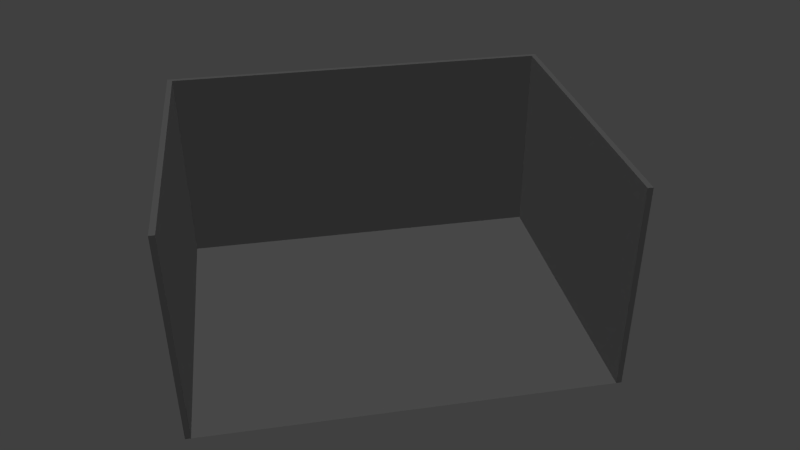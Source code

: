 # Source: trackinghall.blend  (saved by Blender 2.76.0; exported with 4.5.12 LTS)
import bpy
from mathutils import Matrix  # noqa: F401  (used for matrix-valued properties, if any)

bpy.ops.wm.read_factory_settings(use_empty=True)
scene = bpy.context.scene
scene.name = 'Scene'

# ---- collections
col_collection_1 = bpy.data.collections.new('Collection 1'); scene.collection.children.link(col_collection_1)
col_collection_2 = bpy.data.collections.new('Collection 2'); scene.collection.children.link(col_collection_2)
col_collection_3 = bpy.data.collections.new('Collection 3'); scene.collection.children.link(col_collection_3)
col_collection_5 = bpy.data.collections.new('Collection 5'); scene.collection.children.link(col_collection_5)
col_collection_5.hide_render = True
col_collection_5.hide_viewport = True
col_collection_11 = bpy.data.collections.new('Collection 11'); scene.collection.children.link(col_collection_11)
col_collection_11.hide_render = True
col_collection_11.hide_viewport = True

# ---- images (referenced by path relative to the original .blend; pixels are not part of the script)
import os
ASSET_DIR = os.environ.get("B2B_ASSET_DIR", "")  # directory of the original .blend (textures are referenced by path, not embedded)
HERE = os.path.dirname(os.path.abspath(__file__))  # packed textures are extracted next to this script under _unpacked/

def load_image(name, relpath, width, height, colorspace="sRGB"):
    """Load a texture the original file referenced (path relative to the .blend, or extracted next to this script)."""
    p = next((c for c in (os.path.join(HERE, relpath), os.path.join(ASSET_DIR, relpath)) if relpath and os.path.exists(c)), "")
    if p:
        img = bpy.data.images.load(p, check_existing=True)
        img.name = name
    else:  # same state as the original file: an image datablock whose file is absent (Cycles renders it pink)
        img = bpy.data.images.new(name, width, height)
        img.source = "FILE"
        img.filepath = "//" + (relpath or name)
    img.colorspace_settings.name = colorspace
    return img
img_chipboard_jpg = load_image('chipboard.jpg', 'chipboard.jpg', 1024, 1024, 'sRGB')

# ---- materials (node trees are filled in below, after node groups)
mat_wall = bpy.data.materials.new('wall')
mat_wall.alpha_threshold = 0.0
mat_wall.roughness = 0.5
mat_bodydark_001 = bpy.data.materials.new('BodyDark.001')
mat_bodydark_001.alpha_threshold = 0.0
mat_bodydark_001.diffuse_color = (1.0, 0.0, 0.01061, 1.0)
mat_bodydark_001.roughness = 0.5
mat_bodydark_001.line_color = (0.0, 0.0, 0.0, 1.0)
mat_rotorgrey = bpy.data.materials.new('RotorGrey')
mat_rotorgrey.alpha_threshold = 0.0
mat_rotorgrey.diffuse_color = (0.4575, 0.4575, 0.4575, 1.0)
mat_rotorgrey.roughness = 0.5
mat_rotorgrey.specular_intensity = 1.0
mat_rotorgrey.line_color = (0.0, 0.0, 0.0, 1.0)
mat_bodydark = bpy.data.materials.new('BodyDark')
mat_bodydark.alpha_threshold = 0.0
mat_bodydark.diffuse_color = (0.05497, 0.05497, 0.05497, 1.0)
mat_bodydark.roughness = 0.5
mat_bodydark.line_color = (0.0, 0.0, 0.0, 1.0)
mat_rotorgrey2 = bpy.data.materials.new('RotorGrey2')
mat_rotorgrey2.alpha_threshold = 0.0
mat_rotorgrey2.diffuse_color = (0.5926, 0.5926, 0.5926, 1.0)
mat_rotorgrey2.roughness = 0.5
mat_rotorgrey2.line_color = (0.0, 0.0, 0.0, 1.0)
mat_material_007 = bpy.data.materials.new('Material.007')
mat_material_007.alpha_threshold = 0.0
mat_material_007.roughness = 0.5

# ---- material node trees
mat_wall.use_nodes = True; mat_wall.node_tree.nodes.clear()
_N = mat_wall.node_tree.nodes; _L = mat_wall.node_tree.links
n0 = _N.new('ShaderNodeOutputMaterial'); n0.name = 'Material Output'; n0.location = (300, 300)
n1 = _N.new('ShaderNodeBsdfDiffuse'); n1.name = 'Diffuse BSDF'; n1.location = (10, 300)
n1.inputs[0].default_value = (0.01341, 0.01341, 0.01341, 1.0)
_L.new(n1.outputs[0], n0.inputs[0])
n0.is_active_output = True
mat_material_007.use_nodes = True; mat_material_007.node_tree.nodes.clear()
_N = mat_material_007.node_tree.nodes; _L = mat_material_007.node_tree.links
n0 = _N.new('ShaderNodeOutputMaterial'); n0.name = 'Material Output'; n0.location = (300, 300)
n1 = _N.new('ShaderNodeBsdfDiffuse'); n1.name = 'Diffuse BSDF.001'; n1.location = (10, 300)
n1.inputs[1].default_value = 1.0
n2 = _N.new('ShaderNodeTexImage'); n2.name = 'Image Texture'; n2.location = (-180, 300)
n2.width = 140
n2.image = img_chipboard_jpg
n3 = _N.new('ShaderNodeHoldout'); n3.name = 'Holdout'; n3.location = (110, 200)
_L.new(n1.outputs[0], n0.inputs[0])
_L.new(n2.outputs[0], n1.inputs[0])
_L.new(n3.outputs[0], n0.inputs[1])
n0.is_active_output = True

# ---- world
world_world = bpy.data.worlds.new('World'); scene.world = world_world
world_world.color = (0.05088, 0.05088, 0.05088)
world_world.use_sun_shadow = False
world_world.sun_shadow_jitter_overblur = 0.0
world_world.cycles.sampling_method = 'MANUAL'
world_world.cycles.sample_map_resolution = 256

# ---- cameras
cam_camera_001 = bpy.data.cameras.new('Camera.001')
cam_camera_001.clip_end = 100.0
cam_camera_001.lens = 35.0
cam_camera_001.sensor_width = 32.0
cam_camera_001.sensor_height = 18.0
cam_camera_001.display_size = 2.0
cam_camera_001.dof.focus_distance = 0.0
cam_camera = bpy.data.cameras.new('Camera')
cam_camera.clip_end = 100.0
cam_camera.lens = 35.0
cam_camera.sensor_width = 32.0
cam_camera.sensor_height = 18.0
cam_camera.ortho_scale = 7.314
cam_camera.dof.focus_distance = 0.0

# ---- lights
light_lamp_000 = bpy.data.lights.new('Lamp.000', 'SUN')
light_lamp_000.transmission_factor = 0.0
light_lamp_000.cutoff_distance = 30.0
light_lamp_000.use_shadow = False
light_lamp_000.angle = 0.1993
light_lamp_000.energy = 5.0
light_lamp_000.shadow_buffer_clip_start = 1.001
light_lamp_000.shadow_soft_size = 0.1
light_lamp_000.shadow_cascade_max_distance = 1000.0
light_lamp_000.cycles.use_multiple_importance_sampling = False
light_lamp_005 = bpy.data.lights.new('Lamp.005', 'SUN')
light_lamp_005.transmission_factor = 0.0
light_lamp_005.cutoff_distance = 30.0
light_lamp_005.use_shadow = False
light_lamp_005.angle = 0.1993
light_lamp_005.energy = 5.0
light_lamp_005.shadow_buffer_clip_start = 1.001
light_lamp_005.shadow_soft_size = 0.1
light_lamp_005.shadow_cascade_max_distance = 1000.0
light_lamp_005.cycles.use_multiple_importance_sampling = False
light_lamp_003 = bpy.data.lights.new('Lamp.003', 'SUN')
light_lamp_003.transmission_factor = 0.0
light_lamp_003.cutoff_distance = 30.0
light_lamp_003.use_shadow = False
light_lamp_003.angle = 0.1993
light_lamp_003.energy = 5.0
light_lamp_003.shadow_buffer_clip_start = 1.001
light_lamp_003.shadow_soft_size = 0.1
light_lamp_003.shadow_cascade_max_distance = 1000.0
light_lamp_003.cycles.use_multiple_importance_sampling = False
light_lamp_002 = bpy.data.lights.new('Lamp.002', 'SUN')
light_lamp_002.transmission_factor = 0.0
light_lamp_002.cutoff_distance = 30.0
light_lamp_002.use_shadow = False
light_lamp_002.angle = 0.1993
light_lamp_002.energy = 5.0
light_lamp_002.shadow_buffer_clip_start = 1.001
light_lamp_002.shadow_soft_size = 0.1
light_lamp_002.shadow_cascade_max_distance = 1000.0
light_lamp_002.cycles.use_multiple_importance_sampling = False
light_lamp_001 = bpy.data.lights.new('Lamp.001', 'SUN')
light_lamp_001.transmission_factor = 0.0
light_lamp_001.cutoff_distance = 30.0
light_lamp_001.use_shadow = False
light_lamp_001.angle = 0.1993
light_lamp_001.energy = 5.0
light_lamp_001.shadow_buffer_clip_start = 1.001
light_lamp_001.shadow_soft_size = 0.1
light_lamp_001.shadow_cascade_max_distance = 1000.0
light_lamp_001.cycles.use_multiple_importance_sampling = False

# ---- meshes
me_plane_001 = bpy.data.meshes.new('Plane.001')
me_plane_001.from_pydata([(-1.0, -1.0, 0.0), (1.0, -1.0, 0.0), (-1.0, 1.0, 0.0), (1.0, 1.0, 0.0)], [], [(0, 1, 3, 2)])
me_plane_001.materials.append(mat_wall)
me_plane_001.use_remesh_preserve_volume = False
me_plane_001.use_remesh_preserve_attributes = False
me_plane_001.use_mirror_vertex_groups = False
me_plane_001.update()
me_cube_004 = bpy.data.meshes.new('Cube.004')
me_cube_004.from_pydata([(-1.0, -1.0, -1.0), (-1.0, -1.0, 1.0), (-1.0, 1.0, -1.0), (-1.0, 1.0, 1.0), (1.0, -1.0, -1.0), (1.0, -1.0, 1.0), (1.0, 1.0, -1.0), (1.0, 1.0, 1.0)], [], [(1, 3, 2, 0), (3, 7, 6, 2), (7, 5, 4, 6), (5, 1, 0, 4), (0, 2, 6, 4), (5, 7, 3, 1)])
me_cube_004.materials.append(mat_wall)
me_cube_004.use_remesh_preserve_volume = False
me_cube_004.use_remesh_preserve_attributes = False
me_cube_004.use_mirror_vertex_groups = False
me_cube_004.update()
me_cube_002 = bpy.data.meshes.new('Cube.002')
me_cube_002.from_pydata([(-1.0, -1.0, -1.0), (-1.0, -1.0, 1.0), (-1.0, 1.0, -1.0), (-1.0, 1.0, 1.0), (1.0, -1.0, -1.0), (1.0, -1.0, 1.0), (1.0, 1.0, -1.0), (1.0, 1.0, 1.0)], [], [(1, 3, 2, 0), (3, 7, 6, 2), (7, 5, 4, 6), (5, 1, 0, 4), (0, 2, 6, 4), (5, 7, 3, 1)])
me_cube_002.materials.append(mat_wall)
me_cube_002.use_remesh_preserve_volume = False
me_cube_002.use_remesh_preserve_attributes = False
me_cube_002.use_mirror_vertex_groups = False
me_cube_002.update()
me_cube_001 = bpy.data.meshes.new('Cube.001')
me_cube_001.from_pydata([(-1.0, -1.0, -1.0), (-1.0, -1.0, 1.0), (-1.0, 1.0, -1.0), (-1.0, 1.0, 1.0), (1.0, -1.0, -1.0), (1.0, -1.0, 1.0), (1.0, 1.0, -1.0), (1.0, 1.0, 1.0)], [], [(1, 3, 2, 0), (3, 7, 6, 2), (7, 5, 4, 6), (5, 1, 0, 4), (0, 2, 6, 4), (5, 7, 3, 1)])
me_cube_001.materials.append(mat_wall)
me_cube_001.use_remesh_preserve_volume = False
me_cube_001.use_remesh_preserve_attributes = False
me_cube_001.use_mirror_vertex_groups = False
me_cube_001.update()
me_cube_003 = bpy.data.meshes.new('Cube.003')
me_cube_003.from_pydata([(-1.0, -1.0, -1.0), (-1.0, -1.0, 1.0), (-1.0, 1.0, -1.0), (-1.0, 1.0, 1.0), (1.0, -1.0, -1.0), (1.0, -1.0, 1.0), (1.0, 1.0, -1.0), (1.0, 1.0, 1.0)], [], [(1, 3, 2, 0), (3, 7, 6, 2), (7, 5, 4, 6), (5, 1, 0, 4), (0, 2, 6, 4), (5, 7, 3, 1)])
me_cube_003.materials.append(mat_wall)
me_cube_003.use_remesh_preserve_volume = False
me_cube_003.use_remesh_preserve_attributes = False
me_cube_003.use_mirror_vertex_groups = False
me_cube_003.update()
me_quadrotor_mesh_004 = bpy.data.meshes.new('Quadrotor_Mesh.004')
me_quadrotor_mesh_004.from_pydata([(0.09733, 0.07963, -0.1612), (-0.09733, 0.07963, -0.1612), (-0.09733, 0.08098, -0.1607), (0.09733, 0.08098, -0.1607), (-0.09733, 0.08154, -0.1593), (0.09733, 0.08154, -0.1593), (-0.09733, 0.08098, -0.158), (0.09733, 0.08098, -0.158), (-0.09733, 0.07963, -0.1574), (0.09733, 0.07963, -0.1574), (-0.09733, 0.07829, -0.158), (0.09733, 0.07829, -0.158), (-0.09733, 0.07773, -0.1593), (0.09733, 0.07773, -0.1593), (-0.09733, 0.07829, -0.1607), (0.09733, 0.07829, -0.1607), (0.09733, 0.07963, -0.1593), (-0.09733, 0.07963, -0.1593), (0.09733, -0.07963, -0.1593), (0.09733, -0.07829, -0.1607), (0.09733, -0.07963, -0.1612), (-0.09733, -0.07963, -0.1593), (-0.09733, -0.07963, -0.1612), (-0.09733, -0.07829, -0.1607), (0.09733, -0.07773, -0.1593), (-0.09733, -0.07773, -0.1593), (0.09733, -0.07829, -0.158), (-0.09733, -0.07829, -0.158), (0.09733, -0.07963, -0.1574), (-0.09733, -0.07963, -0.1574), (0.09733, -0.08098, -0.158), (-0.09733, -0.08098, -0.158), (0.09733, -0.08154, -0.1593), (-0.09733, -0.08154, -0.1593), (0.09733, -0.08098, -0.1607), (-0.09733, -0.08098, -0.1607), (0.06635, 0.009617, 8.792e-10), (0.06635, 0.008329, -0.004802), (0.06635, 0.004809, -0.008317), (0.06635, -4.204e-10, -0.009603), (0.06635, -0.004809, -0.008317), (0.06635, -0.008329, -0.004802), (0.06635, -0.009617, -3.517e-09), (0.06635, -0.008329, 0.004802), (0.06635, -0.004809, 0.008317), (0.06635, -7.055e-09, 0.009603), (0.06635, 0.004809, 0.008317), (0.06635, 0.008329, 0.004802), (0.2463, 0.009617, 9.671e-09), (0.2463, 0.008329, -0.004802), (0.2463, 0.004809, -0.008317), (0.2463, 1.309e-08, -0.009603), (0.2463, -0.004809, -0.008317), (0.2463, -0.008329, -0.004802), (0.2463, -0.009617, -9.671e-09), (0.2463, -0.008329, 0.004802), (0.2463, -0.004809, 0.008317), (0.2463, -1.196e-08, 0.009603), (0.2463, 0.004809, 0.008317), (0.2463, 0.008329, 0.004802), (0.06635, -1.292e-09, -8.792e-10), (0.2463, 1.292e-09, 8.792e-10), (0.07963, 0.08154, -0.1573), (0.08098, 0.08098, -0.1573), (0.08154, 0.07963, -0.1573), (0.08098, 0.07829, -0.1573), (0.07963, 0.07773, -0.1573), (0.07829, 0.07829, -0.1573), (0.07773, 0.07963, -0.1573), (0.07829, 0.08098, -0.1573), (0.03539, 0.0373, -0.03578), (0.03674, 0.03674, -0.03578), (0.0373, 0.03539, -0.03578), (0.03674, 0.03405, -0.03578), (0.03539, 0.03349, -0.03578), (0.03405, 0.03405, -0.03578), (0.03349, 0.03539, -0.03578), (0.03405, 0.03674, -0.03578), (0.07963, 0.07963, -0.1573), (0.03539, 0.03539, -0.03578), (0.0373, -0.03539, -0.03578), (0.08154, -0.07963, -0.1573), (0.08098, -0.07829, -0.1573), (0.03674, -0.03405, -0.03578), (0.07963, -0.07773, -0.1573), (0.03539, -0.03349, -0.03578), (0.07829, -0.07829, -0.1573), (0.03405, -0.03405, -0.03578), (0.07773, -0.07963, -0.1573), (0.03349, -0.03539, -0.03578), (0.07829, -0.08098, -0.1573), (0.03405, -0.03674, -0.03578), (0.07963, -0.08154, -0.1573), (0.03539, -0.0373, -0.03578), (0.08098, -0.08098, -0.1573), (0.03674, -0.03674, -0.03578), (0.03539, -0.03539, -0.03578), (0.07963, -0.07963, -0.1573), (-0.07963, -0.07963, -0.1573), (-0.08098, -0.08098, -0.1573), (-0.07963, -0.08154, -0.1573), (-0.03539, -0.03539, -0.03578), (-0.03539, -0.0373, -0.03578), (-0.03674, -0.03674, -0.03578), (-0.08154, -0.07963, -0.1573), (-0.0373, -0.03539, -0.03578), (-0.08098, -0.07829, -0.1573), (-0.03674, -0.03405, -0.03578), (-0.07963, -0.07773, -0.1573), (-0.03539, -0.03349, -0.03578), (-0.07829, -0.07829, -0.1573), (-0.03405, -0.03405, -0.03578), (-0.07773, -0.07963, -0.1573), (-0.03349, -0.03539, -0.03578), (-0.07829, -0.08098, -0.1573), (-0.03405, -0.03674, -0.03578), (-0.0373, 0.03539, -0.03578), (-0.08154, 0.07963, -0.1573), (-0.08098, 0.07829, -0.1573), (-0.03674, 0.03405, -0.03578), (-0.07963, 0.07773, -0.1573), (-0.03539, 0.03349, -0.03578), (-0.07829, 0.07829, -0.1573), (-0.03405, 0.03405, -0.03578), (-0.07773, 0.07963, -0.1573), (-0.03349, 0.03539, -0.03578), (-0.07829, 0.08098, -0.1573), (-0.03405, 0.03674, -0.03578), (-0.07963, 0.08154, -0.1573), (-0.03539, 0.0373, -0.03578), (-0.08098, 0.08098, -0.1573), (-0.03674, 0.03674, -0.03578), (-0.03539, 0.03539, -0.03578), (-0.07963, 0.07963, -0.1573), (0.2327, 3.34e-10, 0.02209), (0.3411, -0.04489, 0.02618), (0.3156, -0.08294, 0.02618), (0.2327, -7.166e-09, 0.03092), (0.2776, -0.1084, 0.02618), (0.2327, -0.1173, 0.02618), (0.1878, -0.1084, 0.02618), (0.1498, -0.08294, 0.02618), (0.1243, -0.04489, 0.02618), (0.1154, -2.797e-08, 0.02618), (0.1243, 0.04489, 0.02618), (0.1498, 0.08294, 0.02618), (0.1878, 0.1084, 0.02618), (0.2327, 0.1173, 0.02618), (0.2776, 0.1084, 0.02618), (0.3156, 0.08294, 0.02618), (0.3411, 0.04489, 0.02618), (0.35, 3.852e-08, 0.02618), (-1.021e-08, -0.06635, 0.0), (0.009617, -0.06635, 0.0), (0.008329, -0.06635, -0.004802), (-3.18e-08, -0.2463, 0.0), (0.008329, -0.2463, -0.004802), (0.009617, -0.2463, 1.055e-08), (0.004809, -0.06635, -0.008317), (0.004809, -0.2463, -0.008317), (-9.335e-09, -0.06635, -0.009603), (-2e-08, -0.2463, -0.009603), (-0.004809, -0.06635, -0.008317), (-0.004809, -0.2463, -0.008317), (-0.008329, -0.06635, -0.004802), (-0.008329, -0.2463, -0.004802), (-0.009617, -0.06635, -3.517e-09), (-0.009617, -0.2463, -1.055e-08), (-0.008329, -0.06635, 0.004802), (-0.008329, -0.2463, 0.004802), (-0.004809, -0.06635, 0.008317), (-0.004809, -0.2463, 0.008317), (-1.597e-08, -0.06635, 0.009603), (-4.506e-08, -0.2463, 0.009603), (0.004809, -0.06635, 0.008317), (0.004809, -0.2463, 0.008317), (0.008329, -0.06635, 0.004802), (0.008329, -0.2463, 0.004802), (0.04489, -0.3411, 0.02618), (-3.093e-08, -0.2327, 0.02209), (-8.51e-09, -0.35, 0.02618), (-3.843e-08, -0.2327, 0.03092), (0.08294, -0.3156, 0.02618), (0.1084, -0.2776, 0.02618), (0.1173, -0.2327, 0.02618), (0.1084, -0.1878, 0.02618), (0.08294, -0.1498, 0.02618), (0.04489, -0.1243, 0.02618), (-4.347e-08, -0.1154, 0.02618), (-0.04489, -0.1243, 0.02618), (-0.08294, -0.1498, 0.02618), (-0.1084, -0.1878, 0.02618), (-0.1173, -0.2327, 0.02618), (-0.1084, -0.2776, 0.02618), (-0.08294, -0.3156, 0.02618), (-0.04489, -0.3411, 0.02618), (-0.35, 5.554e-08, 0.02618), (-0.3411, 0.04489, 0.02618), (-0.2327, 6.22e-08, 0.02209), (-0.2327, 6.97e-08, 0.03092), (-0.3156, 0.08294, 0.02618), (-0.2776, 0.1084, 0.02618), (-0.2327, 0.1173, 0.02618), (-0.1878, 0.1084, 0.02618), (-0.1498, 0.08294, 0.02618), (-0.1243, 0.04489, 0.02618), (-0.1154, 5.898e-08, 0.02618), (-0.1243, -0.04489, 0.02618), (-0.1498, -0.08294, 0.02618), (-0.1878, -0.1084, 0.02618), (-0.2327, -0.1173, 0.02618), (-0.2776, -0.1084, 0.02618), (-0.3156, -0.08294, 0.02618), (-0.3411, -0.04489, 0.02618), (-0.06635, -0.008329, 0.004802), (-0.06635, -0.009617, 0.0), (-0.2463, -0.009617, 1.055e-08), (-0.2463, -0.008329, 0.004802), (-0.06635, -0.004809, 0.008317), (-0.2463, -0.004809, 0.008317), (-0.06635, 2.488e-08, 0.009603), (-0.2463, 7.816e-08, 0.009603), (-0.06635, 0.004809, 0.008317), (-0.2463, 0.004809, 0.008317), (-0.06635, 0.008329, 0.004802), (-0.2463, 0.008329, 0.004802), (-0.06635, 0.009617, -3.517e-09), (-0.2463, 0.009617, -1.055e-08), (-0.06635, 0.008329, -0.004802), (-0.2463, 0.008329, -0.004802), (-0.06635, 0.004809, -0.008317), (-0.2463, 0.004809, -0.008317), (-0.06635, 1.825e-08, -0.009603), (-0.2463, 5.31e-08, -0.009603), (-0.06635, -0.004809, -0.008317), (-0.2463, -0.004809, -0.008317), (-0.06635, -0.008329, -0.004802), (-0.2463, -0.008329, -0.004802), (-0.2463, 6.49e-08, 0.0), (-0.06635, 1.912e-08, 0.0), (2.803e-08, 0.06635, 0.0), (-0.009617, 0.06635, 0.0), (-0.008329, 0.06635, -0.004802), (9.8e-08, 0.2463, 0.0), (-0.008329, 0.2463, -0.004802), (-0.009617, 0.2463, 1.055e-08), (-0.004809, 0.06635, -0.008317), (-0.004809, 0.2463, -0.008317), (2.716e-08, 0.06635, -0.009603), (8.62e-08, 0.2463, -0.009603), (0.004809, 0.06635, -0.008317), (0.004809, 0.2463, -0.008317), (0.008329, 0.06635, -0.004802), (0.008329, 0.2463, -0.004802), (0.009617, 0.06635, -3.517e-09), (0.009617, 0.2463, -1.055e-08), (0.008329, 0.06635, 0.004802), (0.008329, 0.2463, 0.004802), (0.004809, 0.06635, 0.008317), (0.004809, 0.2463, 0.008317), (3.38e-08, 0.06635, 0.009603), (1.113e-07, 0.2463, 0.009603), (-0.004809, 0.06635, 0.008317), (-0.004809, 0.2463, 0.008317), (-0.008329, 0.06635, 0.004802), (-0.008329, 0.2463, 0.004802), (-0.04489, 0.3411, 0.02618), (9.346e-08, 0.2327, 0.02209), (1.026e-07, 0.35, 0.02618), (1.01e-07, 0.2327, 0.03092), (-0.08294, 0.3156, 0.02618), (-0.1084, 0.2776, 0.02618), (-0.1173, 0.2327, 0.02618), (-0.1084, 0.1878, 0.02618), (-0.08294, 0.1498, 0.02618), (-0.04489, 0.1243, 0.02618), (7.449e-08, 0.1154, 0.02618), (0.04489, 0.1243, 0.02618), (0.08294, 0.1498, 0.02618), (0.1084, 0.1878, 0.02618), (0.1173, 0.2327, 0.02618), (0.1084, 0.2776, 0.02618), (0.08294, 0.3156, 0.02618), (0.04489, 0.3411, 0.02618), (0.03982, 0.06636, -0.03534), (0.03982, -0.06636, -0.03534), (-0.03982, -0.06636, -0.03534), (-0.03982, 0.06636, -0.03534), (0.03982, 0.06636, 0.03534), (0.03982, -0.06636, 0.03534), (-0.03982, -0.06636, 0.03534), (-0.03982, 0.06636, 0.03534), (0.06636, 0.03982, -0.03534), (-0.06636, 0.03982, -0.03534), (0.06636, 0.03982, 0.03534), (-0.06636, 0.03982, 0.03534), (0.06636, -0.03982, -0.03534), (-0.06636, -0.03982, -0.03534), (0.06636, -0.03982, 0.03534), (-0.06636, -0.03982, 0.03534)], [], [(16, 0, 3), (2, 1, 17), (16, 3, 5), (17, 4, 2), (16, 5, 7), (17, 6, 4), (16, 7, 9), (17, 8, 6), (16, 9, 11), (17, 10, 8), (16, 11, 13), (17, 12, 10), (16, 13, 15), (17, 14, 12), (15, 0, 16), (17, 1, 14), (18, 20, 19), (21, 23, 22), (18, 19, 24), (21, 25, 23), (18, 24, 26), (21, 27, 25), (18, 26, 28), (21, 29, 27), (18, 28, 30), (21, 31, 29), (18, 30, 32), (21, 33, 31), (18, 32, 34), (21, 35, 33), (34, 20, 18), (35, 21, 22), (60, 36, 37), (61, 49, 48), (60, 37, 38), (61, 50, 49), (60, 38, 39), (61, 51, 50), (60, 39, 40), (61, 52, 51), (60, 40, 41), (61, 53, 52), (60, 41, 42), (61, 54, 53), (60, 42, 43), (61, 55, 54), (60, 43, 44), (61, 56, 55), (60, 44, 45), (61, 57, 56), (60, 45, 46), (61, 58, 57), (60, 46, 47), (61, 59, 58), (47, 36, 60), (61, 48, 59), (78, 62, 63), (79, 71, 70), (78, 63, 64), (79, 72, 71), (78, 64, 65), (79, 73, 72), (78, 65, 66), (79, 74, 73), (78, 66, 67), (79, 75, 74), (78, 67, 68), (79, 76, 75), (78, 68, 69), (79, 77, 76), (69, 62, 78), (79, 70, 77), (96, 80, 83), (82, 81, 97), (96, 83, 85), (97, 84, 82), (96, 85, 87), (97, 86, 84), (96, 87, 89), (97, 88, 86), (96, 89, 91), (97, 90, 88), (96, 91, 93), (97, 92, 90), (96, 93, 95), (97, 94, 92), (96, 95, 80), (97, 81, 94), (98, 100, 99), (101, 103, 102), (98, 99, 104), (101, 105, 103), (98, 104, 106), (101, 107, 105), (98, 106, 108), (101, 109, 107), (98, 108, 110), (101, 111, 109), (98, 110, 112), (101, 113, 111), (98, 112, 114), (101, 115, 113), (114, 100, 98), (101, 102, 115), (132, 116, 119), (118, 117, 133), (132, 119, 121), (133, 120, 118), (132, 121, 123), (133, 122, 120), (132, 123, 125), (133, 124, 122), (132, 125, 127), (133, 126, 124), (132, 127, 129), (133, 128, 126), (132, 129, 131), (133, 130, 128), (132, 131, 116), (133, 117, 130), (151, 135, 134), (137, 135, 151), (137, 136, 135), (135, 136, 134), (136, 138, 134), (137, 138, 136), (137, 139, 138), (138, 139, 134), (139, 140, 134), (137, 140, 139), (137, 141, 140), (140, 141, 134), (141, 142, 134), (137, 142, 141), (137, 143, 142), (142, 143, 134), (143, 144, 134), (137, 144, 143), (137, 145, 144), (144, 145, 134), (145, 146, 134), (137, 146, 145), (137, 147, 146), (146, 147, 134), (147, 148, 134), (137, 148, 147), (137, 149, 148), (148, 149, 134), (149, 150, 134), (137, 150, 149), (137, 151, 150), (150, 151, 134), (152, 153, 154), (155, 156, 157), (152, 154, 158), (155, 159, 156), (152, 158, 160), (155, 161, 159), (152, 160, 162), (155, 163, 161), (152, 162, 164), (155, 165, 163), (152, 164, 166), (155, 167, 165), (152, 166, 168), (155, 169, 167), (152, 168, 170), (155, 171, 169), (152, 170, 172), (155, 173, 171), (152, 172, 174), (155, 175, 173), (152, 174, 176), (155, 177, 175), (152, 176, 153), (155, 157, 177), (178, 180, 179), (181, 180, 178), (181, 178, 182), (182, 178, 179), (183, 182, 179), (181, 182, 183), (181, 183, 184), (184, 183, 179), (185, 184, 179), (181, 184, 185), (181, 185, 186), (186, 185, 179), (187, 186, 179), (181, 186, 187), (181, 187, 188), (188, 187, 179), (189, 188, 179), (181, 188, 189), (181, 189, 190), (190, 189, 179), (191, 190, 179), (181, 190, 191), (181, 191, 192), (192, 191, 179), (193, 192, 179), (181, 192, 193), (181, 193, 194), (194, 193, 179), (195, 194, 179), (181, 194, 195), (181, 195, 180), (180, 195, 179), (196, 197, 198), (199, 197, 196), (199, 200, 197), (197, 200, 198), (200, 201, 198), (199, 201, 200), (199, 202, 201), (201, 202, 198), (202, 203, 198), (199, 203, 202), (199, 204, 203), (203, 204, 198), (204, 205, 198), (199, 205, 204), (199, 206, 205), (205, 206, 198), (206, 207, 198), (199, 207, 206), (199, 208, 207), (207, 208, 198), (208, 209, 198), (199, 209, 208), (199, 210, 209), (209, 210, 198), (210, 211, 198), (199, 211, 210), (199, 212, 211), (211, 212, 198), (212, 213, 198), (199, 213, 212), (199, 196, 213), (213, 196, 198), (238, 216, 217), (239, 214, 215), (238, 217, 219), (239, 218, 214), (238, 219, 221), (239, 220, 218), (238, 221, 223), (239, 222, 220), (238, 223, 225), (239, 224, 222), (238, 225, 227), (239, 226, 224), (238, 227, 229), (239, 228, 226), (238, 229, 231), (239, 230, 228), (238, 231, 233), (239, 232, 230), (238, 233, 235), (239, 234, 232), (238, 235, 237), (239, 236, 234), (238, 237, 216), (239, 215, 236), (240, 241, 242), (243, 244, 245), (240, 242, 246), (243, 247, 244), (240, 246, 248), (243, 249, 247), (240, 248, 250), (243, 251, 249), (240, 250, 252), (243, 253, 251), (240, 252, 254), (243, 255, 253), (240, 254, 256), (243, 257, 255), (240, 256, 258), (243, 259, 257), (240, 258, 260), (243, 261, 259), (240, 260, 262), (243, 263, 261), (240, 262, 264), (243, 265, 263), (240, 264, 241), (243, 245, 265), (266, 268, 267), (269, 268, 266), (269, 266, 270), (270, 266, 267), (271, 270, 267), (269, 270, 271), (269, 271, 272), (272, 271, 267), (273, 272, 267), (269, 272, 273), (269, 273, 274), (274, 273, 267), (275, 274, 267), (269, 274, 275), (269, 275, 276), (276, 275, 267), (277, 276, 267), (269, 276, 277), (269, 277, 278), (278, 277, 267), (279, 278, 267), (269, 278, 279), (269, 279, 280), (280, 279, 267), (281, 280, 267), (269, 280, 281), (269, 281, 282), (282, 281, 267), (283, 282, 267), (269, 282, 283), (269, 283, 268), (268, 283, 267), (299, 295, 297), (295, 293, 297), (290, 299, 297), (290, 297, 286), (298, 289, 285), (298, 285, 296), (294, 298, 296), (294, 296, 292), (299, 290, 298), (290, 289, 298), (295, 299, 298), (295, 298, 294), (296, 285, 286), (296, 286, 297), (292, 296, 297), (292, 297, 293), (295, 291, 293), (291, 287, 293), (292, 284, 288), (292, 288, 294), (291, 295, 288), (295, 294, 288), (284, 292, 293), (284, 293, 287), (288, 284, 291), (284, 287, 291), (285, 289, 290), (285, 290, 286), (264, 245, 241), (264, 265, 245), (262, 265, 264), (262, 263, 265), (260, 263, 262), (260, 261, 263), (258, 261, 260), (258, 259, 261), (256, 259, 258), (256, 257, 259), (254, 257, 256), (254, 255, 257), (252, 255, 254), (252, 253, 255), (250, 253, 252), (250, 251, 253), (248, 251, 250), (248, 249, 251), (246, 249, 248), (246, 247, 249), (242, 247, 246), (242, 244, 247), (241, 244, 242), (241, 245, 244), (215, 216, 237), (215, 237, 236), (236, 237, 235), (236, 235, 234), (234, 235, 233), (234, 233, 232), (232, 233, 231), (232, 231, 230), (230, 231, 229), (230, 229, 228), (228, 229, 227), (228, 227, 226), (226, 227, 225), (226, 225, 224), (224, 225, 223), (224, 223, 222), (222, 223, 221), (222, 221, 220), (220, 221, 219), (220, 219, 218), (218, 219, 217), (218, 217, 214), (214, 217, 216), (214, 216, 215), (176, 157, 153), (176, 177, 157), (174, 177, 176), (174, 175, 177), (172, 175, 174), (172, 173, 175), (170, 173, 172), (170, 171, 173), (168, 171, 170), (168, 169, 171), (166, 169, 168), (166, 167, 169), (164, 167, 166), (164, 165, 167), (162, 165, 164), (162, 163, 165), (160, 163, 162), (160, 161, 163), (158, 161, 160), (158, 159, 161), (154, 159, 158), (154, 156, 159), (153, 156, 154), (153, 157, 156), (117, 131, 130), (117, 116, 131), (130, 131, 128), (128, 131, 129), (128, 129, 126), (126, 129, 127), (126, 127, 124), (124, 127, 125), (124, 125, 122), (122, 125, 123), (122, 121, 120), (122, 123, 121), (120, 119, 118), (120, 121, 119), (116, 118, 119), (116, 117, 118), (102, 100, 114), (102, 114, 115), (112, 113, 115), (112, 115, 114), (110, 111, 113), (110, 113, 112), (108, 109, 110), (109, 111, 110), (106, 107, 108), (107, 109, 108), (104, 105, 106), (105, 107, 106), (99, 103, 104), (103, 105, 104), (100, 102, 103), (100, 103, 99), (81, 95, 94), (81, 80, 95), (94, 95, 92), (92, 95, 93), (92, 93, 90), (90, 93, 91), (90, 91, 88), (88, 91, 89), (88, 89, 86), (86, 89, 87), (86, 85, 84), (86, 87, 85), (84, 83, 82), (84, 85, 83), (80, 82, 83), (80, 81, 82), (70, 62, 69), (70, 69, 77), (68, 76, 77), (68, 77, 69), (67, 75, 76), (67, 76, 68), (66, 74, 67), (74, 75, 67), (65, 73, 66), (73, 74, 66), (64, 72, 65), (72, 73, 65), (63, 71, 64), (71, 72, 64), (62, 70, 71), (62, 71, 63), (48, 36, 47), (48, 47, 59), (46, 58, 59), (46, 59, 47), (45, 57, 58), (45, 58, 46), (44, 56, 57), (44, 57, 45), (43, 55, 56), (43, 56, 44), (42, 54, 55), (42, 55, 43), (41, 53, 54), (41, 54, 42), (40, 52, 53), (40, 53, 41), (39, 51, 52), (39, 52, 40), (38, 50, 51), (38, 51, 39), (37, 49, 50), (37, 50, 38), (36, 48, 49), (36, 49, 37), (22, 20, 34), (22, 34, 35), (32, 33, 35), (32, 35, 34), (30, 31, 33), (30, 33, 32), (28, 29, 31), (28, 31, 30), (26, 27, 29), (26, 29, 28), (24, 25, 27), (24, 27, 26), (19, 23, 25), (19, 25, 24), (23, 19, 20), (23, 20, 22), (1, 0, 15), (15, 14, 1), (14, 13, 12), (14, 15, 13), (12, 11, 10), (12, 13, 11), (10, 9, 8), (10, 11, 9), (8, 7, 6), (8, 9, 7), (6, 5, 4), (6, 7, 5), (4, 3, 2), (4, 5, 3), (0, 2, 3), (0, 1, 2)])
me_quadrotor_mesh_004.polygons.foreach_set('use_smooth', [1, 1, 1, 1, 1, 1, 1, 1, 1, 1, 1, 1, 1, 1, 1, 1, 1, 1, 1, 1, 1, 1, 1, 1, 1, 1, 1, 1, 1, 1, 1, 1, 0, 0, 0, 0, 0, 0, 0, 0, 0, 0, 0, 0, 0, 0, 0, 0, 0, 0, 0, 0, 0, 0, 0, 0, 1, 1, 1, 1, 1, 1, 1, 1, 1, 1, 1, 1, 1, 1, 1, 1, 1, 1, 1, 1, 1, 1, 1, 1, 1, 1, 1, 1, 1, 1, 1, 1, 1, 1, 1, 1, 1, 1, 1, 1, 1, 1, 1, 1, 1, 1, 1, 1, 1, 1, 1, 1, 1, 1, 1, 1, 1, 1, 1, 1, 1, 1, 1, 1, 0, 0, 0, 0, 0, 0, 0, 0, 0, 0, 0, 0, 0, 0, 0, 0, 0, 0, 0, 0, 0, 0, 0, 0, 0, 0, 0, 0, 0, 0, 0, 0, 0, 0, 0, 0, 0, 0, 0, 0, 0, 0, 0, 0, 0, 0, 0, 0, 0, 0, 0, 0, 0, 0, 0, 0, 0, 0, 0, 0, 0, 0, 0, 0, 0, 0, 0, 0, 0, 0, 0, 0, 0, 0, 0, 0, 0, 0, 0, 0, 0, 0, 0, 0, 0, 0, 0, 0, 0, 0, 0, 0, 0, 0, 0, 0, 0, 0, 0, 0, 0, 0, 0, 0, 0, 0, 0, 0, 0, 0, 0, 0, 0, 0, 0, 0, 0, 0, 0, 0, 0, 0, 0, 0, 0, 0, 0, 0, 0, 0, 0, 0, 0, 0, 0, 0, 0, 0, 0, 0, 0, 0, 0, 0, 0, 0, 0, 0, 0, 0, 0, 0, 0, 0, 0, 0, 0, 0, 0, 0, 0, 0, 0, 0, 0, 0, 0, 0, 0, 0, 0, 0, 0, 0, 0, 0, 0, 0, 0, 0, 0, 0, 0, 0, 0, 0, 0, 0, 0, 0, 0, 0, 0, 0, 0, 0, 0, 0, 0, 0, 0, 0, 0, 0, 0, 0, 0, 0, 0, 0, 0, 0, 0, 0, 0, 0, 0, 0, 0, 0, 0, 0, 0, 0, 0, 0, 0, 0, 1, 1, 1, 1, 1, 1, 1, 1, 1, 1, 1, 1, 1, 1, 1, 1, 1, 1, 1, 1, 1, 1, 1, 1, 1, 1, 1, 1, 1, 1, 1, 1, 1, 1, 1, 1, 1, 1, 1, 1, 1, 1, 1, 1, 1, 1, 1, 1, 1, 1, 1, 1, 1, 1, 1, 1, 1, 1, 1, 1, 1, 1, 1, 1, 1, 1, 1, 1, 1, 1, 1, 1, 1, 1, 1, 1, 1, 1, 1, 1, 1, 1, 1, 1, 1, 1, 1, 1, 1, 1, 1, 1, 1, 1, 1, 1, 1, 1, 1, 1, 1, 1, 1, 1, 1, 1, 1, 1, 1, 1, 1, 1, 1, 1, 1, 1, 1, 1, 1, 1, 1, 1, 1, 1, 1, 1, 1, 1, 1, 1, 1, 1, 1, 1, 1, 1, 1, 1, 1, 1, 1, 1, 1, 1, 1, 1, 1, 1, 1, 1, 1, 1, 1, 1, 1, 1, 1, 1, 1, 1, 1, 1, 1, 1, 1, 1, 1, 1, 1, 1, 1, 1, 1, 1, 1, 1, 1, 1, 1, 1, 1, 1, 1, 1, 1, 1, 1, 1, 1, 1, 1, 1])
me_quadrotor_mesh_004.polygons.foreach_set('material_index', [2, 2, 2, 2, 2, 2, 2, 2, 2, 2, 2, 2, 2, 2, 2, 2, 2, 2, 2, 2, 2, 2, 2, 2, 2, 2, 2, 2, 2, 2, 2, 2, 0, 0, 0, 0, 0, 0, 0, 0, 0, 0, 0, 0, 0, 0, 0, 0, 0, 0, 0, 0, 0, 0, 0, 0, 2, 2, 2, 2, 2, 2, 2, 2, 2, 2, 2, 2, 2, 2, 2, 2, 2, 2, 2, 2, 2, 2, 2, 2, 2, 2, 2, 2, 2, 2, 2, 2, 2, 2, 2, 2, 2, 2, 2, 2, 2, 2, 2, 2, 2, 2, 2, 2, 2, 2, 2, 2, 2, 2, 2, 2, 2, 2, 2, 2, 2, 2, 2, 2, 1, 0, 0, 3, 1, 0, 0, 3, 1, 0, 0, 3, 1, 0, 0, 3, 1, 0, 0, 3, 1, 0, 0, 3, 1, 0, 0, 3, 1, 0, 0, 3, 2, 2, 2, 2, 2, 2, 2, 2, 2, 2, 2, 2, 2, 2, 2, 2, 2, 2, 2, 2, 2, 2, 2, 2, 3, 3, 1, 1, 3, 3, 1, 1, 3, 3, 1, 1, 3, 3, 1, 1, 3, 3, 1, 1, 3, 3, 1, 1, 3, 3, 1, 1, 3, 3, 1, 1, 1, 1, 3, 3, 1, 1, 3, 3, 1, 1, 3, 3, 1, 1, 3, 3, 1, 1, 3, 3, 1, 1, 3, 3, 1, 1, 3, 3, 1, 1, 3, 3, 2, 2, 2, 2, 2, 2, 2, 2, 2, 2, 2, 2, 2, 2, 2, 2, 2, 2, 2, 2, 2, 2, 2, 2, 2, 2, 2, 2, 2, 2, 2, 2, 2, 2, 2, 2, 2, 2, 2, 2, 2, 2, 2, 2, 2, 2, 2, 2, 3, 3, 1, 1, 3, 3, 1, 1, 3, 3, 1, 1, 3, 3, 1, 1, 3, 3, 1, 1, 3, 3, 1, 1, 3, 3, 1, 1, 3, 3, 1, 1, 2, 2, 2, 2, 2, 2, 2, 2, 2, 2, 2, 2, 2, 2, 2, 2, 2, 2, 2, 2, 2, 2, 2, 2, 2, 2, 2, 2, 2, 2, 2, 2, 2, 2, 2, 2, 2, 2, 2, 2, 2, 2, 2, 2, 2, 2, 2, 2, 2, 2, 2, 2, 2, 2, 2, 2, 2, 2, 2, 2, 2, 2, 2, 2, 2, 2, 2, 2, 2, 2, 2, 2, 2, 2, 2, 2, 2, 2, 2, 2, 2, 2, 2, 2, 2, 2, 2, 2, 2, 2, 2, 2, 2, 2, 2, 2, 2, 2, 2, 2, 2, 2, 2, 2, 2, 2, 2, 2, 2, 2, 2, 2, 2, 2, 2, 2, 2, 2, 2, 2, 2, 2, 2, 2, 2, 2, 2, 2, 2, 2, 2, 2, 2, 2, 2, 2, 2, 2, 2, 2, 2, 2, 2, 2, 2, 2, 2, 2, 2, 2, 2, 2, 2, 2, 2, 2, 2, 2, 2, 2, 2, 2, 2, 2, 0, 0, 0, 0, 0, 0, 0, 0, 0, 0, 0, 0, 0, 0, 0, 0, 0, 0, 0, 0, 0, 0, 0, 0, 2, 2, 2, 2, 2, 2, 2, 2, 2, 2, 2, 2, 2, 2, 2, 2, 2, 2, 2, 2, 2, 2, 2, 2, 2, 2, 2, 2, 2, 2, 2, 2])
me_quadrotor_mesh_004.materials.append(mat_bodydark_001)
me_quadrotor_mesh_004.materials.append(mat_rotorgrey)
me_quadrotor_mesh_004.materials.append(mat_bodydark)
me_quadrotor_mesh_004.materials.append(mat_rotorgrey2)
me_quadrotor_mesh_004.use_remesh_preserve_volume = False
me_quadrotor_mesh_004.use_remesh_preserve_attributes = False
me_quadrotor_mesh_004.use_mirror_vertex_groups = False
me_quadrotor_mesh_004.update()
me_quadrotor_mesh_002 = bpy.data.meshes.new('Quadrotor_Mesh.002')
me_quadrotor_mesh_002.from_pydata([(0.09733, 0.07963, -0.1612), (-0.09733, 0.07963, -0.1612), (-0.09733, 0.08098, -0.1607), (0.09733, 0.08098, -0.1607), (-0.09733, 0.08154, -0.1593), (0.09733, 0.08154, -0.1593), (-0.09733, 0.08098, -0.158), (0.09733, 0.08098, -0.158), (-0.09733, 0.07963, -0.1574), (0.09733, 0.07963, -0.1574), (-0.09733, 0.07829, -0.158), (0.09733, 0.07829, -0.158), (-0.09733, 0.07773, -0.1593), (0.09733, 0.07773, -0.1593), (-0.09733, 0.07829, -0.1607), (0.09733, 0.07829, -0.1607), (0.09733, 0.07963, -0.1593), (-0.09733, 0.07963, -0.1593), (0.09733, -0.07963, -0.1593), (0.09733, -0.07829, -0.1607), (0.09733, -0.07963, -0.1612), (-0.09733, -0.07963, -0.1593), (-0.09733, -0.07963, -0.1612), (-0.09733, -0.07829, -0.1607), (0.09733, -0.07773, -0.1593), (-0.09733, -0.07773, -0.1593), (0.09733, -0.07829, -0.158), (-0.09733, -0.07829, -0.158), (0.09733, -0.07963, -0.1574), (-0.09733, -0.07963, -0.1574), (0.09733, -0.08098, -0.158), (-0.09733, -0.08098, -0.158), (0.09733, -0.08154, -0.1593), (-0.09733, -0.08154, -0.1593), (0.09733, -0.08098, -0.1607), (-0.09733, -0.08098, -0.1607), (0.06635, 0.009617, 8.792e-10), (0.06635, 0.008329, -0.004802), (0.06635, 0.004809, -0.008317), (0.06635, -4.204e-10, -0.009603), (0.06635, -0.004809, -0.008317), (0.06635, -0.008329, -0.004802), (0.06635, -0.009617, -3.517e-09), (0.06635, -0.008329, 0.004802), (0.06635, -0.004809, 0.008317), (0.06635, -7.055e-09, 0.009603), (0.06635, 0.004809, 0.008317), (0.06635, 0.008329, 0.004802), (0.2463, 0.009617, 9.671e-09), (0.2463, 0.008329, -0.004802), (0.2463, 0.004809, -0.008317), (0.2463, 1.309e-08, -0.009603), (0.2463, -0.004809, -0.008317), (0.2463, -0.008329, -0.004802), (0.2463, -0.009617, -9.671e-09), (0.2463, -0.008329, 0.004802), (0.2463, -0.004809, 0.008317), (0.2463, -1.196e-08, 0.009603), (0.2463, 0.004809, 0.008317), (0.2463, 0.008329, 0.004802), (0.06635, -1.292e-09, -8.792e-10), (0.2463, 1.292e-09, 8.792e-10), (0.07963, 0.08154, -0.1573), (0.08098, 0.08098, -0.1573), (0.08154, 0.07963, -0.1573), (0.08098, 0.07829, -0.1573), (0.07963, 0.07773, -0.1573), (0.07829, 0.07829, -0.1573), (0.07773, 0.07963, -0.1573), (0.07829, 0.08098, -0.1573), (0.03539, 0.0373, -0.03578), (0.03674, 0.03674, -0.03578), (0.0373, 0.03539, -0.03578), (0.03674, 0.03405, -0.03578), (0.03539, 0.03349, -0.03578), (0.03405, 0.03405, -0.03578), (0.03349, 0.03539, -0.03578), (0.03405, 0.03674, -0.03578), (0.07963, 0.07963, -0.1573), (0.03539, 0.03539, -0.03578), (0.0373, -0.03539, -0.03578), (0.08154, -0.07963, -0.1573), (0.08098, -0.07829, -0.1573), (0.03674, -0.03405, -0.03578), (0.07963, -0.07773, -0.1573), (0.03539, -0.03349, -0.03578), (0.07829, -0.07829, -0.1573), (0.03405, -0.03405, -0.03578), (0.07773, -0.07963, -0.1573), (0.03349, -0.03539, -0.03578), (0.07829, -0.08098, -0.1573), (0.03405, -0.03674, -0.03578), (0.07963, -0.08154, -0.1573), (0.03539, -0.0373, -0.03578), (0.08098, -0.08098, -0.1573), (0.03674, -0.03674, -0.03578), (0.03539, -0.03539, -0.03578), (0.07963, -0.07963, -0.1573), (-0.07963, -0.07963, -0.1573), (-0.08098, -0.08098, -0.1573), (-0.07963, -0.08154, -0.1573), (-0.03539, -0.03539, -0.03578), (-0.03539, -0.0373, -0.03578), (-0.03674, -0.03674, -0.03578), (-0.08154, -0.07963, -0.1573), (-0.0373, -0.03539, -0.03578), (-0.08098, -0.07829, -0.1573), (-0.03674, -0.03405, -0.03578), (-0.07963, -0.07773, -0.1573), (-0.03539, -0.03349, -0.03578), (-0.07829, -0.07829, -0.1573), (-0.03405, -0.03405, -0.03578), (-0.07773, -0.07963, -0.1573), (-0.03349, -0.03539, -0.03578), (-0.07829, -0.08098, -0.1573), (-0.03405, -0.03674, -0.03578), (-0.0373, 0.03539, -0.03578), (-0.08154, 0.07963, -0.1573), (-0.08098, 0.07829, -0.1573), (-0.03674, 0.03405, -0.03578), (-0.07963, 0.07773, -0.1573), (-0.03539, 0.03349, -0.03578), (-0.07829, 0.07829, -0.1573), (-0.03405, 0.03405, -0.03578), (-0.07773, 0.07963, -0.1573), (-0.03349, 0.03539, -0.03578), (-0.07829, 0.08098, -0.1573), (-0.03405, 0.03674, -0.03578), (-0.07963, 0.08154, -0.1573), (-0.03539, 0.0373, -0.03578), (-0.08098, 0.08098, -0.1573), (-0.03674, 0.03674, -0.03578), (-0.03539, 0.03539, -0.03578), (-0.07963, 0.07963, -0.1573), (0.2327, 3.34e-10, 0.02209), (0.3411, -0.04489, 0.02618), (0.3156, -0.08294, 0.02618), (0.2327, -7.166e-09, 0.03092), (0.2776, -0.1084, 0.02618), (0.2327, -0.1173, 0.02618), (0.1878, -0.1084, 0.02618), (0.1498, -0.08294, 0.02618), (0.1243, -0.04489, 0.02618), (0.1154, -2.797e-08, 0.02618), (0.1243, 0.04489, 0.02618), (0.1498, 0.08294, 0.02618), (0.1878, 0.1084, 0.02618), (0.2327, 0.1173, 0.02618), (0.2776, 0.1084, 0.02618), (0.3156, 0.08294, 0.02618), (0.3411, 0.04489, 0.02618), (0.35, 3.852e-08, 0.02618), (-1.021e-08, -0.06635, 0.0), (0.009617, -0.06635, 0.0), (0.008329, -0.06635, -0.004802), (-3.18e-08, -0.2463, 0.0), (0.008329, -0.2463, -0.004802), (0.009617, -0.2463, 1.055e-08), (0.004809, -0.06635, -0.008317), (0.004809, -0.2463, -0.008317), (-9.335e-09, -0.06635, -0.009603), (-2e-08, -0.2463, -0.009603), (-0.004809, -0.06635, -0.008317), (-0.004809, -0.2463, -0.008317), (-0.008329, -0.06635, -0.004802), (-0.008329, -0.2463, -0.004802), (-0.009617, -0.06635, -3.517e-09), (-0.009617, -0.2463, -1.055e-08), (-0.008329, -0.06635, 0.004802), (-0.008329, -0.2463, 0.004802), (-0.004809, -0.06635, 0.008317), (-0.004809, -0.2463, 0.008317), (-1.597e-08, -0.06635, 0.009603), (-4.506e-08, -0.2463, 0.009603), (0.004809, -0.06635, 0.008317), (0.004809, -0.2463, 0.008317), (0.008329, -0.06635, 0.004802), (0.008329, -0.2463, 0.004802), (0.04489, -0.3411, 0.02618), (-3.093e-08, -0.2327, 0.02209), (-8.51e-09, -0.35, 0.02618), (-3.843e-08, -0.2327, 0.03092), (0.08294, -0.3156, 0.02618), (0.1084, -0.2776, 0.02618), (0.1173, -0.2327, 0.02618), (0.1084, -0.1878, 0.02618), (0.08294, -0.1498, 0.02618), (0.04489, -0.1243, 0.02618), (-4.347e-08, -0.1154, 0.02618), (-0.04489, -0.1243, 0.02618), (-0.08294, -0.1498, 0.02618), (-0.1084, -0.1878, 0.02618), (-0.1173, -0.2327, 0.02618), (-0.1084, -0.2776, 0.02618), (-0.08294, -0.3156, 0.02618), (-0.04489, -0.3411, 0.02618), (-0.35, 5.554e-08, 0.02618), (-0.3411, 0.04489, 0.02618), (-0.2327, 6.22e-08, 0.02209), (-0.2327, 6.97e-08, 0.03092), (-0.3156, 0.08294, 0.02618), (-0.2776, 0.1084, 0.02618), (-0.2327, 0.1173, 0.02618), (-0.1878, 0.1084, 0.02618), (-0.1498, 0.08294, 0.02618), (-0.1243, 0.04489, 0.02618), (-0.1154, 5.898e-08, 0.02618), (-0.1243, -0.04489, 0.02618), (-0.1498, -0.08294, 0.02618), (-0.1878, -0.1084, 0.02618), (-0.2327, -0.1173, 0.02618), (-0.2776, -0.1084, 0.02618), (-0.3156, -0.08294, 0.02618), (-0.3411, -0.04489, 0.02618), (-0.06635, -0.008329, 0.004802), (-0.06635, -0.009617, 0.0), (-0.2463, -0.009617, 1.055e-08), (-0.2463, -0.008329, 0.004802), (-0.06635, -0.004809, 0.008317), (-0.2463, -0.004809, 0.008317), (-0.06635, 2.488e-08, 0.009603), (-0.2463, 7.816e-08, 0.009603), (-0.06635, 0.004809, 0.008317), (-0.2463, 0.004809, 0.008317), (-0.06635, 0.008329, 0.004802), (-0.2463, 0.008329, 0.004802), (-0.06635, 0.009617, -3.517e-09), (-0.2463, 0.009617, -1.055e-08), (-0.06635, 0.008329, -0.004802), (-0.2463, 0.008329, -0.004802), (-0.06635, 0.004809, -0.008317), (-0.2463, 0.004809, -0.008317), (-0.06635, 1.825e-08, -0.009603), (-0.2463, 5.31e-08, -0.009603), (-0.06635, -0.004809, -0.008317), (-0.2463, -0.004809, -0.008317), (-0.06635, -0.008329, -0.004802), (-0.2463, -0.008329, -0.004802), (-0.2463, 6.49e-08, 0.0), (-0.06635, 1.912e-08, 0.0), (2.803e-08, 0.06635, 0.0), (-0.009617, 0.06635, 0.0), (-0.008329, 0.06635, -0.004802), (9.8e-08, 0.2463, 0.0), (-0.008329, 0.2463, -0.004802), (-0.009617, 0.2463, 1.055e-08), (-0.004809, 0.06635, -0.008317), (-0.004809, 0.2463, -0.008317), (2.716e-08, 0.06635, -0.009603), (8.62e-08, 0.2463, -0.009603), (0.004809, 0.06635, -0.008317), (0.004809, 0.2463, -0.008317), (0.008329, 0.06635, -0.004802), (0.008329, 0.2463, -0.004802), (0.009617, 0.06635, -3.517e-09), (0.009617, 0.2463, -1.055e-08), (0.008329, 0.06635, 0.004802), (0.008329, 0.2463, 0.004802), (0.004809, 0.06635, 0.008317), (0.004809, 0.2463, 0.008317), (3.38e-08, 0.06635, 0.009603), (1.113e-07, 0.2463, 0.009603), (-0.004809, 0.06635, 0.008317), (-0.004809, 0.2463, 0.008317), (-0.008329, 0.06635, 0.004802), (-0.008329, 0.2463, 0.004802), (-0.04489, 0.3411, 0.02618), (9.346e-08, 0.2327, 0.02209), (1.026e-07, 0.35, 0.02618), (1.01e-07, 0.2327, 0.03092), (-0.08294, 0.3156, 0.02618), (-0.1084, 0.2776, 0.02618), (-0.1173, 0.2327, 0.02618), (-0.1084, 0.1878, 0.02618), (-0.08294, 0.1498, 0.02618), (-0.04489, 0.1243, 0.02618), (7.449e-08, 0.1154, 0.02618), (0.04489, 0.1243, 0.02618), (0.08294, 0.1498, 0.02618), (0.1084, 0.1878, 0.02618), (0.1173, 0.2327, 0.02618), (0.1084, 0.2776, 0.02618), (0.08294, 0.3156, 0.02618), (0.04489, 0.3411, 0.02618), (0.03982, 0.06636, -0.03534), (0.03982, -0.06636, -0.03534), (-0.03982, -0.06636, -0.03534), (-0.03982, 0.06636, -0.03534), (0.03982, 0.06636, 0.03534), (0.03982, -0.06636, 0.03534), (-0.03982, -0.06636, 0.03534), (-0.03982, 0.06636, 0.03534), (0.06636, 0.03982, -0.03534), (-0.06636, 0.03982, -0.03534), (0.06636, 0.03982, 0.03534), (-0.06636, 0.03982, 0.03534), (0.06636, -0.03982, -0.03534), (-0.06636, -0.03982, -0.03534), (0.06636, -0.03982, 0.03534), (-0.06636, -0.03982, 0.03534)], [], [(16, 0, 3), (2, 1, 17), (16, 3, 5), (17, 4, 2), (16, 5, 7), (17, 6, 4), (16, 7, 9), (17, 8, 6), (16, 9, 11), (17, 10, 8), (16, 11, 13), (17, 12, 10), (16, 13, 15), (17, 14, 12), (15, 0, 16), (17, 1, 14), (18, 20, 19), (21, 23, 22), (18, 19, 24), (21, 25, 23), (18, 24, 26), (21, 27, 25), (18, 26, 28), (21, 29, 27), (18, 28, 30), (21, 31, 29), (18, 30, 32), (21, 33, 31), (18, 32, 34), (21, 35, 33), (34, 20, 18), (35, 21, 22), (60, 36, 37), (61, 49, 48), (60, 37, 38), (61, 50, 49), (60, 38, 39), (61, 51, 50), (60, 39, 40), (61, 52, 51), (60, 40, 41), (61, 53, 52), (60, 41, 42), (61, 54, 53), (60, 42, 43), (61, 55, 54), (60, 43, 44), (61, 56, 55), (60, 44, 45), (61, 57, 56), (60, 45, 46), (61, 58, 57), (60, 46, 47), (61, 59, 58), (47, 36, 60), (61, 48, 59), (78, 62, 63), (79, 71, 70), (78, 63, 64), (79, 72, 71), (78, 64, 65), (79, 73, 72), (78, 65, 66), (79, 74, 73), (78, 66, 67), (79, 75, 74), (78, 67, 68), (79, 76, 75), (78, 68, 69), (79, 77, 76), (69, 62, 78), (79, 70, 77), (96, 80, 83), (82, 81, 97), (96, 83, 85), (97, 84, 82), (96, 85, 87), (97, 86, 84), (96, 87, 89), (97, 88, 86), (96, 89, 91), (97, 90, 88), (96, 91, 93), (97, 92, 90), (96, 93, 95), (97, 94, 92), (96, 95, 80), (97, 81, 94), (98, 100, 99), (101, 103, 102), (98, 99, 104), (101, 105, 103), (98, 104, 106), (101, 107, 105), (98, 106, 108), (101, 109, 107), (98, 108, 110), (101, 111, 109), (98, 110, 112), (101, 113, 111), (98, 112, 114), (101, 115, 113), (114, 100, 98), (101, 102, 115), (132, 116, 119), (118, 117, 133), (132, 119, 121), (133, 120, 118), (132, 121, 123), (133, 122, 120), (132, 123, 125), (133, 124, 122), (132, 125, 127), (133, 126, 124), (132, 127, 129), (133, 128, 126), (132, 129, 131), (133, 130, 128), (132, 131, 116), (133, 117, 130), (151, 135, 134), (137, 135, 151), (137, 136, 135), (135, 136, 134), (136, 138, 134), (137, 138, 136), (137, 139, 138), (138, 139, 134), (139, 140, 134), (137, 140, 139), (137, 141, 140), (140, 141, 134), (141, 142, 134), (137, 142, 141), (137, 143, 142), (142, 143, 134), (143, 144, 134), (137, 144, 143), (137, 145, 144), (144, 145, 134), (145, 146, 134), (137, 146, 145), (137, 147, 146), (146, 147, 134), (147, 148, 134), (137, 148, 147), (137, 149, 148), (148, 149, 134), (149, 150, 134), (137, 150, 149), (137, 151, 150), (150, 151, 134), (152, 153, 154), (155, 156, 157), (152, 154, 158), (155, 159, 156), (152, 158, 160), (155, 161, 159), (152, 160, 162), (155, 163, 161), (152, 162, 164), (155, 165, 163), (152, 164, 166), (155, 167, 165), (152, 166, 168), (155, 169, 167), (152, 168, 170), (155, 171, 169), (152, 170, 172), (155, 173, 171), (152, 172, 174), (155, 175, 173), (152, 174, 176), (155, 177, 175), (152, 176, 153), (155, 157, 177), (178, 180, 179), (181, 180, 178), (181, 178, 182), (182, 178, 179), (183, 182, 179), (181, 182, 183), (181, 183, 184), (184, 183, 179), (185, 184, 179), (181, 184, 185), (181, 185, 186), (186, 185, 179), (187, 186, 179), (181, 186, 187), (181, 187, 188), (188, 187, 179), (189, 188, 179), (181, 188, 189), (181, 189, 190), (190, 189, 179), (191, 190, 179), (181, 190, 191), (181, 191, 192), (192, 191, 179), (193, 192, 179), (181, 192, 193), (181, 193, 194), (194, 193, 179), (195, 194, 179), (181, 194, 195), (181, 195, 180), (180, 195, 179), (196, 197, 198), (199, 197, 196), (199, 200, 197), (197, 200, 198), (200, 201, 198), (199, 201, 200), (199, 202, 201), (201, 202, 198), (202, 203, 198), (199, 203, 202), (199, 204, 203), (203, 204, 198), (204, 205, 198), (199, 205, 204), (199, 206, 205), (205, 206, 198), (206, 207, 198), (199, 207, 206), (199, 208, 207), (207, 208, 198), (208, 209, 198), (199, 209, 208), (199, 210, 209), (209, 210, 198), (210, 211, 198), (199, 211, 210), (199, 212, 211), (211, 212, 198), (212, 213, 198), (199, 213, 212), (199, 196, 213), (213, 196, 198), (238, 216, 217), (239, 214, 215), (238, 217, 219), (239, 218, 214), (238, 219, 221), (239, 220, 218), (238, 221, 223), (239, 222, 220), (238, 223, 225), (239, 224, 222), (238, 225, 227), (239, 226, 224), (238, 227, 229), (239, 228, 226), (238, 229, 231), (239, 230, 228), (238, 231, 233), (239, 232, 230), (238, 233, 235), (239, 234, 232), (238, 235, 237), (239, 236, 234), (238, 237, 216), (239, 215, 236), (240, 241, 242), (243, 244, 245), (240, 242, 246), (243, 247, 244), (240, 246, 248), (243, 249, 247), (240, 248, 250), (243, 251, 249), (240, 250, 252), (243, 253, 251), (240, 252, 254), (243, 255, 253), (240, 254, 256), (243, 257, 255), (240, 256, 258), (243, 259, 257), (240, 258, 260), (243, 261, 259), (240, 260, 262), (243, 263, 261), (240, 262, 264), (243, 265, 263), (240, 264, 241), (243, 245, 265), (266, 268, 267), (269, 268, 266), (269, 266, 270), (270, 266, 267), (271, 270, 267), (269, 270, 271), (269, 271, 272), (272, 271, 267), (273, 272, 267), (269, 272, 273), (269, 273, 274), (274, 273, 267), (275, 274, 267), (269, 274, 275), (269, 275, 276), (276, 275, 267), (277, 276, 267), (269, 276, 277), (269, 277, 278), (278, 277, 267), (279, 278, 267), (269, 278, 279), (269, 279, 280), (280, 279, 267), (281, 280, 267), (269, 280, 281), (269, 281, 282), (282, 281, 267), (283, 282, 267), (269, 282, 283), (269, 283, 268), (268, 283, 267), (299, 295, 297), (295, 293, 297), (290, 299, 297), (290, 297, 286), (298, 289, 285), (298, 285, 296), (294, 298, 296), (294, 296, 292), (299, 290, 298), (290, 289, 298), (295, 299, 298), (295, 298, 294), (296, 285, 286), (296, 286, 297), (292, 296, 297), (292, 297, 293), (295, 291, 293), (291, 287, 293), (292, 284, 288), (292, 288, 294), (291, 295, 288), (295, 294, 288), (284, 292, 293), (284, 293, 287), (288, 284, 291), (284, 287, 291), (285, 289, 290), (285, 290, 286), (264, 245, 241), (264, 265, 245), (262, 265, 264), (262, 263, 265), (260, 263, 262), (260, 261, 263), (258, 261, 260), (258, 259, 261), (256, 259, 258), (256, 257, 259), (254, 257, 256), (254, 255, 257), (252, 255, 254), (252, 253, 255), (250, 253, 252), (250, 251, 253), (248, 251, 250), (248, 249, 251), (246, 249, 248), (246, 247, 249), (242, 247, 246), (242, 244, 247), (241, 244, 242), (241, 245, 244), (215, 216, 237), (215, 237, 236), (236, 237, 235), (236, 235, 234), (234, 235, 233), (234, 233, 232), (232, 233, 231), (232, 231, 230), (230, 231, 229), (230, 229, 228), (228, 229, 227), (228, 227, 226), (226, 227, 225), (226, 225, 224), (224, 225, 223), (224, 223, 222), (222, 223, 221), (222, 221, 220), (220, 221, 219), (220, 219, 218), (218, 219, 217), (218, 217, 214), (214, 217, 216), (214, 216, 215), (176, 157, 153), (176, 177, 157), (174, 177, 176), (174, 175, 177), (172, 175, 174), (172, 173, 175), (170, 173, 172), (170, 171, 173), (168, 171, 170), (168, 169, 171), (166, 169, 168), (166, 167, 169), (164, 167, 166), (164, 165, 167), (162, 165, 164), (162, 163, 165), (160, 163, 162), (160, 161, 163), (158, 161, 160), (158, 159, 161), (154, 159, 158), (154, 156, 159), (153, 156, 154), (153, 157, 156), (117, 131, 130), (117, 116, 131), (130, 131, 128), (128, 131, 129), (128, 129, 126), (126, 129, 127), (126, 127, 124), (124, 127, 125), (124, 125, 122), (122, 125, 123), (122, 121, 120), (122, 123, 121), (120, 119, 118), (120, 121, 119), (116, 118, 119), (116, 117, 118), (102, 100, 114), (102, 114, 115), (112, 113, 115), (112, 115, 114), (110, 111, 113), (110, 113, 112), (108, 109, 110), (109, 111, 110), (106, 107, 108), (107, 109, 108), (104, 105, 106), (105, 107, 106), (99, 103, 104), (103, 105, 104), (100, 102, 103), (100, 103, 99), (81, 95, 94), (81, 80, 95), (94, 95, 92), (92, 95, 93), (92, 93, 90), (90, 93, 91), (90, 91, 88), (88, 91, 89), (88, 89, 86), (86, 89, 87), (86, 85, 84), (86, 87, 85), (84, 83, 82), (84, 85, 83), (80, 82, 83), (80, 81, 82), (70, 62, 69), (70, 69, 77), (68, 76, 77), (68, 77, 69), (67, 75, 76), (67, 76, 68), (66, 74, 67), (74, 75, 67), (65, 73, 66), (73, 74, 66), (64, 72, 65), (72, 73, 65), (63, 71, 64), (71, 72, 64), (62, 70, 71), (62, 71, 63), (48, 36, 47), (48, 47, 59), (46, 58, 59), (46, 59, 47), (45, 57, 58), (45, 58, 46), (44, 56, 57), (44, 57, 45), (43, 55, 56), (43, 56, 44), (42, 54, 55), (42, 55, 43), (41, 53, 54), (41, 54, 42), (40, 52, 53), (40, 53, 41), (39, 51, 52), (39, 52, 40), (38, 50, 51), (38, 51, 39), (37, 49, 50), (37, 50, 38), (36, 48, 49), (36, 49, 37), (22, 20, 34), (22, 34, 35), (32, 33, 35), (32, 35, 34), (30, 31, 33), (30, 33, 32), (28, 29, 31), (28, 31, 30), (26, 27, 29), (26, 29, 28), (24, 25, 27), (24, 27, 26), (19, 23, 25), (19, 25, 24), (23, 19, 20), (23, 20, 22), (1, 0, 15), (15, 14, 1), (14, 13, 12), (14, 15, 13), (12, 11, 10), (12, 13, 11), (10, 9, 8), (10, 11, 9), (8, 7, 6), (8, 9, 7), (6, 5, 4), (6, 7, 5), (4, 3, 2), (4, 5, 3), (0, 2, 3), (0, 1, 2)])
me_quadrotor_mesh_002.polygons.foreach_set('use_smooth', [1, 1, 1, 1, 1, 1, 1, 1, 1, 1, 1, 1, 1, 1, 1, 1, 1, 1, 1, 1, 1, 1, 1, 1, 1, 1, 1, 1, 1, 1, 1, 1, 0, 0, 0, 0, 0, 0, 0, 0, 0, 0, 0, 0, 0, 0, 0, 0, 0, 0, 0, 0, 0, 0, 0, 0, 1, 1, 1, 1, 1, 1, 1, 1, 1, 1, 1, 1, 1, 1, 1, 1, 1, 1, 1, 1, 1, 1, 1, 1, 1, 1, 1, 1, 1, 1, 1, 1, 1, 1, 1, 1, 1, 1, 1, 1, 1, 1, 1, 1, 1, 1, 1, 1, 1, 1, 1, 1, 1, 1, 1, 1, 1, 1, 1, 1, 1, 1, 1, 1, 0, 0, 0, 0, 0, 0, 0, 0, 0, 0, 0, 0, 0, 0, 0, 0, 0, 0, 0, 0, 0, 0, 0, 0, 0, 0, 0, 0, 0, 0, 0, 0, 0, 0, 0, 0, 0, 0, 0, 0, 0, 0, 0, 0, 0, 0, 0, 0, 0, 0, 0, 0, 0, 0, 0, 0, 0, 0, 0, 0, 0, 0, 0, 0, 0, 0, 0, 0, 0, 0, 0, 0, 0, 0, 0, 0, 0, 0, 0, 0, 0, 0, 0, 0, 0, 0, 0, 0, 0, 0, 0, 0, 0, 0, 0, 0, 0, 0, 0, 0, 0, 0, 0, 0, 0, 0, 0, 0, 0, 0, 0, 0, 0, 0, 0, 0, 0, 0, 0, 0, 0, 0, 0, 0, 0, 0, 0, 0, 0, 0, 0, 0, 0, 0, 0, 0, 0, 0, 0, 0, 0, 0, 0, 0, 0, 0, 0, 0, 0, 0, 0, 0, 0, 0, 0, 0, 0, 0, 0, 0, 0, 0, 0, 0, 0, 0, 0, 0, 0, 0, 0, 0, 0, 0, 0, 0, 0, 0, 0, 0, 0, 0, 0, 0, 0, 0, 0, 0, 0, 0, 0, 0, 0, 0, 0, 0, 0, 0, 0, 0, 0, 0, 0, 0, 0, 0, 0, 0, 0, 0, 0, 0, 0, 0, 0, 0, 0, 0, 0, 0, 0, 0, 0, 0, 0, 0, 0, 0, 1, 1, 1, 1, 1, 1, 1, 1, 1, 1, 1, 1, 1, 1, 1, 1, 1, 1, 1, 1, 1, 1, 1, 1, 1, 1, 1, 1, 1, 1, 1, 1, 1, 1, 1, 1, 1, 1, 1, 1, 1, 1, 1, 1, 1, 1, 1, 1, 1, 1, 1, 1, 1, 1, 1, 1, 1, 1, 1, 1, 1, 1, 1, 1, 1, 1, 1, 1, 1, 1, 1, 1, 1, 1, 1, 1, 1, 1, 1, 1, 1, 1, 1, 1, 1, 1, 1, 1, 1, 1, 1, 1, 1, 1, 1, 1, 1, 1, 1, 1, 1, 1, 1, 1, 1, 1, 1, 1, 1, 1, 1, 1, 1, 1, 1, 1, 1, 1, 1, 1, 1, 1, 1, 1, 1, 1, 1, 1, 1, 1, 1, 1, 1, 1, 1, 1, 1, 1, 1, 1, 1, 1, 1, 1, 1, 1, 1, 1, 1, 1, 1, 1, 1, 1, 1, 1, 1, 1, 1, 1, 1, 1, 1, 1, 1, 1, 1, 1, 1, 1, 1, 1, 1, 1, 1, 1, 1, 1, 1, 1, 1, 1, 1, 1, 1, 1, 1, 1, 1, 1, 1, 1])
me_quadrotor_mesh_002.polygons.foreach_set('material_index', [2, 2, 2, 2, 2, 2, 2, 2, 2, 2, 2, 2, 2, 2, 2, 2, 2, 2, 2, 2, 2, 2, 2, 2, 2, 2, 2, 2, 2, 2, 2, 2, 0, 0, 0, 0, 0, 0, 0, 0, 0, 0, 0, 0, 0, 0, 0, 0, 0, 0, 0, 0, 0, 0, 0, 0, 2, 2, 2, 2, 2, 2, 2, 2, 2, 2, 2, 2, 2, 2, 2, 2, 2, 2, 2, 2, 2, 2, 2, 2, 2, 2, 2, 2, 2, 2, 2, 2, 2, 2, 2, 2, 2, 2, 2, 2, 2, 2, 2, 2, 2, 2, 2, 2, 2, 2, 2, 2, 2, 2, 2, 2, 2, 2, 2, 2, 2, 2, 2, 2, 1, 0, 0, 3, 1, 0, 0, 3, 1, 0, 0, 3, 1, 0, 0, 3, 1, 0, 0, 3, 1, 0, 0, 3, 1, 0, 0, 3, 1, 0, 0, 3, 2, 2, 2, 2, 2, 2, 2, 2, 2, 2, 2, 2, 2, 2, 2, 2, 2, 2, 2, 2, 2, 2, 2, 2, 3, 3, 1, 1, 3, 3, 1, 1, 3, 3, 1, 1, 3, 3, 1, 1, 3, 3, 1, 1, 3, 3, 1, 1, 3, 3, 1, 1, 3, 3, 1, 1, 1, 1, 3, 3, 1, 1, 3, 3, 1, 1, 3, 3, 1, 1, 3, 3, 1, 1, 3, 3, 1, 1, 3, 3, 1, 1, 3, 3, 1, 1, 3, 3, 2, 2, 2, 2, 2, 2, 2, 2, 2, 2, 2, 2, 2, 2, 2, 2, 2, 2, 2, 2, 2, 2, 2, 2, 2, 2, 2, 2, 2, 2, 2, 2, 2, 2, 2, 2, 2, 2, 2, 2, 2, 2, 2, 2, 2, 2, 2, 2, 3, 3, 1, 1, 3, 3, 1, 1, 3, 3, 1, 1, 3, 3, 1, 1, 3, 3, 1, 1, 3, 3, 1, 1, 3, 3, 1, 1, 3, 3, 1, 1, 2, 2, 2, 2, 2, 2, 2, 2, 2, 2, 2, 2, 2, 2, 2, 2, 2, 2, 2, 2, 2, 2, 2, 2, 2, 2, 2, 2, 2, 2, 2, 2, 2, 2, 2, 2, 2, 2, 2, 2, 2, 2, 2, 2, 2, 2, 2, 2, 2, 2, 2, 2, 2, 2, 2, 2, 2, 2, 2, 2, 2, 2, 2, 2, 2, 2, 2, 2, 2, 2, 2, 2, 2, 2, 2, 2, 2, 2, 2, 2, 2, 2, 2, 2, 2, 2, 2, 2, 2, 2, 2, 2, 2, 2, 2, 2, 2, 2, 2, 2, 2, 2, 2, 2, 2, 2, 2, 2, 2, 2, 2, 2, 2, 2, 2, 2, 2, 2, 2, 2, 2, 2, 2, 2, 2, 2, 2, 2, 2, 2, 2, 2, 2, 2, 2, 2, 2, 2, 2, 2, 2, 2, 2, 2, 2, 2, 2, 2, 2, 2, 2, 2, 2, 2, 2, 2, 2, 2, 2, 2, 2, 2, 2, 2, 0, 0, 0, 0, 0, 0, 0, 0, 0, 0, 0, 0, 0, 0, 0, 0, 0, 0, 0, 0, 0, 0, 0, 0, 2, 2, 2, 2, 2, 2, 2, 2, 2, 2, 2, 2, 2, 2, 2, 2, 2, 2, 2, 2, 2, 2, 2, 2, 2, 2, 2, 2, 2, 2, 2, 2])
me_quadrotor_mesh_002.materials.append(mat_bodydark_001)
me_quadrotor_mesh_002.materials.append(mat_rotorgrey)
me_quadrotor_mesh_002.materials.append(mat_bodydark)
me_quadrotor_mesh_002.materials.append(mat_rotorgrey2)
me_quadrotor_mesh_002.use_remesh_preserve_volume = False
me_quadrotor_mesh_002.use_remesh_preserve_attributes = False
me_quadrotor_mesh_002.use_mirror_vertex_groups = False
me_quadrotor_mesh_002.update()
me_cube = bpy.data.meshes.new('Cube')
me_cube.from_pydata([(-1.0, -1.0, -1.0), (-1.0, -1.0, 1.0), (-1.0, 1.0, -1.0), (-1.0, 1.0, 1.0), (1.0, -1.0, -1.0), (1.0, -1.0, 1.0), (1.0, 1.0, -1.0), (1.0, 1.0, 1.0)], [], [(1, 3, 2, 0), (3, 7, 6, 2), (7, 5, 4, 6), (5, 1, 0, 4), (0, 2, 6, 4), (5, 7, 3, 1)])
_uv = me_cube.uv_layers.new(name='UVMap')
_uv.uv.foreach_set('vector', [-0.1745, -1.507, -1.507, -1.507, -1.507, -0.1745, -0.1745, -0.1745, -0.1745, -0.1665, -1.507, -0.1665, -1.507, 1.166, -0.1745, 1.166, 1.166, -1.507, -0.1665, -1.507, -0.1665, -0.1745, 1.166, -0.1745, 1.166, -0.1665, -0.1665, -0.1665, -0.1665, 1.166, 1.166, 1.166, -0.1745, 1.175, -1.507, 1.175, -1.507, 2.507, -0.1745, 2.507, 2.507, -1.507, 1.175, -1.507, 1.175, -0.1745, 2.507, -0.1745])
me_cube.materials.append(mat_material_007)
me_cube.use_remesh_preserve_volume = False
me_cube.use_remesh_preserve_attributes = False
me_cube.use_mirror_vertex_groups = False
me_cube.update()
me_quadrotor_mesh_001 = bpy.data.meshes.new('Quadrotor_Mesh.001')
me_quadrotor_mesh_001.from_pydata([(0.09733, 0.07963, -0.1612), (-0.09733, 0.07963, -0.1612), (-0.09733, 0.08098, -0.1607), (0.09733, 0.08098, -0.1607), (-0.09733, 0.08154, -0.1593), (0.09733, 0.08154, -0.1593), (-0.09733, 0.08098, -0.158), (0.09733, 0.08098, -0.158), (-0.09733, 0.07963, -0.1574), (0.09733, 0.07963, -0.1574), (-0.09733, 0.07829, -0.158), (0.09733, 0.07829, -0.158), (-0.09733, 0.07773, -0.1593), (0.09733, 0.07773, -0.1593), (-0.09733, 0.07829, -0.1607), (0.09733, 0.07829, -0.1607), (0.09733, 0.07963, -0.1593), (-0.09733, 0.07963, -0.1593), (0.09733, -0.07963, -0.1593), (0.09733, -0.07829, -0.1607), (0.09733, -0.07963, -0.1612), (-0.09733, -0.07963, -0.1593), (-0.09733, -0.07963, -0.1612), (-0.09733, -0.07829, -0.1607), (0.09733, -0.07773, -0.1593), (-0.09733, -0.07773, -0.1593), (0.09733, -0.07829, -0.158), (-0.09733, -0.07829, -0.158), (0.09733, -0.07963, -0.1574), (-0.09733, -0.07963, -0.1574), (0.09733, -0.08098, -0.158), (-0.09733, -0.08098, -0.158), (0.09733, -0.08154, -0.1593), (-0.09733, -0.08154, -0.1593), (0.09733, -0.08098, -0.1607), (-0.09733, -0.08098, -0.1607), (0.06635, 0.009617, 8.792e-10), (0.06635, 0.008329, -0.004802), (0.06635, 0.004809, -0.008317), (0.06635, -4.204e-10, -0.009603), (0.06635, -0.004809, -0.008317), (0.06635, -0.008329, -0.004802), (0.06635, -0.009617, -3.517e-09), (0.06635, -0.008329, 0.004802), (0.06635, -0.004809, 0.008317), (0.06635, -7.055e-09, 0.009603), (0.06635, 0.004809, 0.008317), (0.06635, 0.008329, 0.004802), (0.2463, 0.009617, 9.671e-09), (0.2463, 0.008329, -0.004802), (0.2463, 0.004809, -0.008317), (0.2463, 1.309e-08, -0.009603), (0.2463, -0.004809, -0.008317), (0.2463, -0.008329, -0.004802), (0.2463, -0.009617, -9.671e-09), (0.2463, -0.008329, 0.004802), (0.2463, -0.004809, 0.008317), (0.2463, -1.196e-08, 0.009603), (0.2463, 0.004809, 0.008317), (0.2463, 0.008329, 0.004802), (0.06635, -1.292e-09, -8.792e-10), (0.2463, 1.292e-09, 8.792e-10), (0.07963, 0.08154, -0.1573), (0.08098, 0.08098, -0.1573), (0.08154, 0.07963, -0.1573), (0.08098, 0.07829, -0.1573), (0.07963, 0.07773, -0.1573), (0.07829, 0.07829, -0.1573), (0.07773, 0.07963, -0.1573), (0.07829, 0.08098, -0.1573), (0.03539, 0.0373, -0.03578), (0.03674, 0.03674, -0.03578), (0.0373, 0.03539, -0.03578), (0.03674, 0.03405, -0.03578), (0.03539, 0.03349, -0.03578), (0.03405, 0.03405, -0.03578), (0.03349, 0.03539, -0.03578), (0.03405, 0.03674, -0.03578), (0.07963, 0.07963, -0.1573), (0.03539, 0.03539, -0.03578), (0.0373, -0.03539, -0.03578), (0.08154, -0.07963, -0.1573), (0.08098, -0.07829, -0.1573), (0.03674, -0.03405, -0.03578), (0.07963, -0.07773, -0.1573), (0.03539, -0.03349, -0.03578), (0.07829, -0.07829, -0.1573), (0.03405, -0.03405, -0.03578), (0.07773, -0.07963, -0.1573), (0.03349, -0.03539, -0.03578), (0.07829, -0.08098, -0.1573), (0.03405, -0.03674, -0.03578), (0.07963, -0.08154, -0.1573), (0.03539, -0.0373, -0.03578), (0.08098, -0.08098, -0.1573), (0.03674, -0.03674, -0.03578), (0.03539, -0.03539, -0.03578), (0.07963, -0.07963, -0.1573), (-0.07963, -0.07963, -0.1573), (-0.08098, -0.08098, -0.1573), (-0.07963, -0.08154, -0.1573), (-0.03539, -0.03539, -0.03578), (-0.03539, -0.0373, -0.03578), (-0.03674, -0.03674, -0.03578), (-0.08154, -0.07963, -0.1573), (-0.0373, -0.03539, -0.03578), (-0.08098, -0.07829, -0.1573), (-0.03674, -0.03405, -0.03578), (-0.07963, -0.07773, -0.1573), (-0.03539, -0.03349, -0.03578), (-0.07829, -0.07829, -0.1573), (-0.03405, -0.03405, -0.03578), (-0.07773, -0.07963, -0.1573), (-0.03349, -0.03539, -0.03578), (-0.07829, -0.08098, -0.1573), (-0.03405, -0.03674, -0.03578), (-0.0373, 0.03539, -0.03578), (-0.08154, 0.07963, -0.1573), (-0.08098, 0.07829, -0.1573), (-0.03674, 0.03405, -0.03578), (-0.07963, 0.07773, -0.1573), (-0.03539, 0.03349, -0.03578), (-0.07829, 0.07829, -0.1573), (-0.03405, 0.03405, -0.03578), (-0.07773, 0.07963, -0.1573), (-0.03349, 0.03539, -0.03578), (-0.07829, 0.08098, -0.1573), (-0.03405, 0.03674, -0.03578), (-0.07963, 0.08154, -0.1573), (-0.03539, 0.0373, -0.03578), (-0.08098, 0.08098, -0.1573), (-0.03674, 0.03674, -0.03578), (-0.03539, 0.03539, -0.03578), (-0.07963, 0.07963, -0.1573), (0.2327, 3.34e-10, 0.02209), (0.3411, -0.04489, 0.02618), (0.3156, -0.08294, 0.02618), (0.2327, -7.166e-09, 0.03092), (0.2776, -0.1084, 0.02618), (0.2327, -0.1173, 0.02618), (0.1878, -0.1084, 0.02618), (0.1498, -0.08294, 0.02618), (0.1243, -0.04489, 0.02618), (0.1154, -2.797e-08, 0.02618), (0.1243, 0.04489, 0.02618), (0.1498, 0.08294, 0.02618), (0.1878, 0.1084, 0.02618), (0.2327, 0.1173, 0.02618), (0.2776, 0.1084, 0.02618), (0.3156, 0.08294, 0.02618), (0.3411, 0.04489, 0.02618), (0.35, 3.852e-08, 0.02618), (-1.021e-08, -0.06635, 0.0), (0.009617, -0.06635, 0.0), (0.008329, -0.06635, -0.004802), (-3.18e-08, -0.2463, 0.0), (0.008329, -0.2463, -0.004802), (0.009617, -0.2463, 1.055e-08), (0.004809, -0.06635, -0.008317), (0.004809, -0.2463, -0.008317), (-9.335e-09, -0.06635, -0.009603), (-2e-08, -0.2463, -0.009603), (-0.004809, -0.06635, -0.008317), (-0.004809, -0.2463, -0.008317), (-0.008329, -0.06635, -0.004802), (-0.008329, -0.2463, -0.004802), (-0.009617, -0.06635, -3.517e-09), (-0.009617, -0.2463, -1.055e-08), (-0.008329, -0.06635, 0.004802), (-0.008329, -0.2463, 0.004802), (-0.004809, -0.06635, 0.008317), (-0.004809, -0.2463, 0.008317), (-1.597e-08, -0.06635, 0.009603), (-4.506e-08, -0.2463, 0.009603), (0.004809, -0.06635, 0.008317), (0.004809, -0.2463, 0.008317), (0.008329, -0.06635, 0.004802), (0.008329, -0.2463, 0.004802), (0.04489, -0.3411, 0.02618), (-3.093e-08, -0.2327, 0.02209), (-8.51e-09, -0.35, 0.02618), (-3.843e-08, -0.2327, 0.03092), (0.08294, -0.3156, 0.02618), (0.1084, -0.2776, 0.02618), (0.1173, -0.2327, 0.02618), (0.1084, -0.1878, 0.02618), (0.08294, -0.1498, 0.02618), (0.04489, -0.1243, 0.02618), (-4.347e-08, -0.1154, 0.02618), (-0.04489, -0.1243, 0.02618), (-0.08294, -0.1498, 0.02618), (-0.1084, -0.1878, 0.02618), (-0.1173, -0.2327, 0.02618), (-0.1084, -0.2776, 0.02618), (-0.08294, -0.3156, 0.02618), (-0.04489, -0.3411, 0.02618), (-0.35, 5.554e-08, 0.02618), (-0.3411, 0.04489, 0.02618), (-0.2327, 6.22e-08, 0.02209), (-0.2327, 6.97e-08, 0.03092), (-0.3156, 0.08294, 0.02618), (-0.2776, 0.1084, 0.02618), (-0.2327, 0.1173, 0.02618), (-0.1878, 0.1084, 0.02618), (-0.1498, 0.08294, 0.02618), (-0.1243, 0.04489, 0.02618), (-0.1154, 5.898e-08, 0.02618), (-0.1243, -0.04489, 0.02618), (-0.1498, -0.08294, 0.02618), (-0.1878, -0.1084, 0.02618), (-0.2327, -0.1173, 0.02618), (-0.2776, -0.1084, 0.02618), (-0.3156, -0.08294, 0.02618), (-0.3411, -0.04489, 0.02618), (-0.06635, -0.008329, 0.004802), (-0.06635, -0.009617, 0.0), (-0.2463, -0.009617, 1.055e-08), (-0.2463, -0.008329, 0.004802), (-0.06635, -0.004809, 0.008317), (-0.2463, -0.004809, 0.008317), (-0.06635, 2.488e-08, 0.009603), (-0.2463, 7.816e-08, 0.009603), (-0.06635, 0.004809, 0.008317), (-0.2463, 0.004809, 0.008317), (-0.06635, 0.008329, 0.004802), (-0.2463, 0.008329, 0.004802), (-0.06635, 0.009617, -3.517e-09), (-0.2463, 0.009617, -1.055e-08), (-0.06635, 0.008329, -0.004802), (-0.2463, 0.008329, -0.004802), (-0.06635, 0.004809, -0.008317), (-0.2463, 0.004809, -0.008317), (-0.06635, 1.825e-08, -0.009603), (-0.2463, 5.31e-08, -0.009603), (-0.06635, -0.004809, -0.008317), (-0.2463, -0.004809, -0.008317), (-0.06635, -0.008329, -0.004802), (-0.2463, -0.008329, -0.004802), (-0.2463, 6.49e-08, 0.0), (-0.06635, 1.912e-08, 0.0), (2.803e-08, 0.06635, 0.0), (-0.009617, 0.06635, 0.0), (-0.008329, 0.06635, -0.004802), (9.8e-08, 0.2463, 0.0), (-0.008329, 0.2463, -0.004802), (-0.009617, 0.2463, 1.055e-08), (-0.004809, 0.06635, -0.008317), (-0.004809, 0.2463, -0.008317), (2.716e-08, 0.06635, -0.009603), (8.62e-08, 0.2463, -0.009603), (0.004809, 0.06635, -0.008317), (0.004809, 0.2463, -0.008317), (0.008329, 0.06635, -0.004802), (0.008329, 0.2463, -0.004802), (0.009617, 0.06635, -3.517e-09), (0.009617, 0.2463, -1.055e-08), (0.008329, 0.06635, 0.004802), (0.008329, 0.2463, 0.004802), (0.004809, 0.06635, 0.008317), (0.004809, 0.2463, 0.008317), (3.38e-08, 0.06635, 0.009603), (1.113e-07, 0.2463, 0.009603), (-0.004809, 0.06635, 0.008317), (-0.004809, 0.2463, 0.008317), (-0.008329, 0.06635, 0.004802), (-0.008329, 0.2463, 0.004802), (-0.04489, 0.3411, 0.02618), (9.346e-08, 0.2327, 0.02209), (1.026e-07, 0.35, 0.02618), (1.01e-07, 0.2327, 0.03092), (-0.08294, 0.3156, 0.02618), (-0.1084, 0.2776, 0.02618), (-0.1173, 0.2327, 0.02618), (-0.1084, 0.1878, 0.02618), (-0.08294, 0.1498, 0.02618), (-0.04489, 0.1243, 0.02618), (7.449e-08, 0.1154, 0.02618), (0.04489, 0.1243, 0.02618), (0.08294, 0.1498, 0.02618), (0.1084, 0.1878, 0.02618), (0.1173, 0.2327, 0.02618), (0.1084, 0.2776, 0.02618), (0.08294, 0.3156, 0.02618), (0.04489, 0.3411, 0.02618), (0.03982, 0.06636, -0.03534), (0.03982, -0.06636, -0.03534), (-0.03982, -0.06636, -0.03534), (-0.03982, 0.06636, -0.03534), (0.03982, 0.06636, 0.03534), (0.03982, -0.06636, 0.03534), (-0.03982, -0.06636, 0.03534), (-0.03982, 0.06636, 0.03534), (0.06636, 0.03982, -0.03534), (-0.06636, 0.03982, -0.03534), (0.06636, 0.03982, 0.03534), (-0.06636, 0.03982, 0.03534), (0.06636, -0.03982, -0.03534), (-0.06636, -0.03982, -0.03534), (0.06636, -0.03982, 0.03534), (-0.06636, -0.03982, 0.03534)], [], [(16, 0, 3), (2, 1, 17), (16, 3, 5), (17, 4, 2), (16, 5, 7), (17, 6, 4), (16, 7, 9), (17, 8, 6), (16, 9, 11), (17, 10, 8), (16, 11, 13), (17, 12, 10), (16, 13, 15), (17, 14, 12), (15, 0, 16), (17, 1, 14), (18, 20, 19), (21, 23, 22), (18, 19, 24), (21, 25, 23), (18, 24, 26), (21, 27, 25), (18, 26, 28), (21, 29, 27), (18, 28, 30), (21, 31, 29), (18, 30, 32), (21, 33, 31), (18, 32, 34), (21, 35, 33), (34, 20, 18), (35, 21, 22), (60, 36, 37), (61, 49, 48), (60, 37, 38), (61, 50, 49), (60, 38, 39), (61, 51, 50), (60, 39, 40), (61, 52, 51), (60, 40, 41), (61, 53, 52), (60, 41, 42), (61, 54, 53), (60, 42, 43), (61, 55, 54), (60, 43, 44), (61, 56, 55), (60, 44, 45), (61, 57, 56), (60, 45, 46), (61, 58, 57), (60, 46, 47), (61, 59, 58), (47, 36, 60), (61, 48, 59), (78, 62, 63), (79, 71, 70), (78, 63, 64), (79, 72, 71), (78, 64, 65), (79, 73, 72), (78, 65, 66), (79, 74, 73), (78, 66, 67), (79, 75, 74), (78, 67, 68), (79, 76, 75), (78, 68, 69), (79, 77, 76), (69, 62, 78), (79, 70, 77), (96, 80, 83), (82, 81, 97), (96, 83, 85), (97, 84, 82), (96, 85, 87), (97, 86, 84), (96, 87, 89), (97, 88, 86), (96, 89, 91), (97, 90, 88), (96, 91, 93), (97, 92, 90), (96, 93, 95), (97, 94, 92), (96, 95, 80), (97, 81, 94), (98, 100, 99), (101, 103, 102), (98, 99, 104), (101, 105, 103), (98, 104, 106), (101, 107, 105), (98, 106, 108), (101, 109, 107), (98, 108, 110), (101, 111, 109), (98, 110, 112), (101, 113, 111), (98, 112, 114), (101, 115, 113), (114, 100, 98), (101, 102, 115), (132, 116, 119), (118, 117, 133), (132, 119, 121), (133, 120, 118), (132, 121, 123), (133, 122, 120), (132, 123, 125), (133, 124, 122), (132, 125, 127), (133, 126, 124), (132, 127, 129), (133, 128, 126), (132, 129, 131), (133, 130, 128), (132, 131, 116), (133, 117, 130), (151, 135, 134), (137, 135, 151), (137, 136, 135), (135, 136, 134), (136, 138, 134), (137, 138, 136), (137, 139, 138), (138, 139, 134), (139, 140, 134), (137, 140, 139), (137, 141, 140), (140, 141, 134), (141, 142, 134), (137, 142, 141), (137, 143, 142), (142, 143, 134), (143, 144, 134), (137, 144, 143), (137, 145, 144), (144, 145, 134), (145, 146, 134), (137, 146, 145), (137, 147, 146), (146, 147, 134), (147, 148, 134), (137, 148, 147), (137, 149, 148), (148, 149, 134), (149, 150, 134), (137, 150, 149), (137, 151, 150), (150, 151, 134), (152, 153, 154), (155, 156, 157), (152, 154, 158), (155, 159, 156), (152, 158, 160), (155, 161, 159), (152, 160, 162), (155, 163, 161), (152, 162, 164), (155, 165, 163), (152, 164, 166), (155, 167, 165), (152, 166, 168), (155, 169, 167), (152, 168, 170), (155, 171, 169), (152, 170, 172), (155, 173, 171), (152, 172, 174), (155, 175, 173), (152, 174, 176), (155, 177, 175), (152, 176, 153), (155, 157, 177), (178, 180, 179), (181, 180, 178), (181, 178, 182), (182, 178, 179), (183, 182, 179), (181, 182, 183), (181, 183, 184), (184, 183, 179), (185, 184, 179), (181, 184, 185), (181, 185, 186), (186, 185, 179), (187, 186, 179), (181, 186, 187), (181, 187, 188), (188, 187, 179), (189, 188, 179), (181, 188, 189), (181, 189, 190), (190, 189, 179), (191, 190, 179), (181, 190, 191), (181, 191, 192), (192, 191, 179), (193, 192, 179), (181, 192, 193), (181, 193, 194), (194, 193, 179), (195, 194, 179), (181, 194, 195), (181, 195, 180), (180, 195, 179), (196, 197, 198), (199, 197, 196), (199, 200, 197), (197, 200, 198), (200, 201, 198), (199, 201, 200), (199, 202, 201), (201, 202, 198), (202, 203, 198), (199, 203, 202), (199, 204, 203), (203, 204, 198), (204, 205, 198), (199, 205, 204), (199, 206, 205), (205, 206, 198), (206, 207, 198), (199, 207, 206), (199, 208, 207), (207, 208, 198), (208, 209, 198), (199, 209, 208), (199, 210, 209), (209, 210, 198), (210, 211, 198), (199, 211, 210), (199, 212, 211), (211, 212, 198), (212, 213, 198), (199, 213, 212), (199, 196, 213), (213, 196, 198), (238, 216, 217), (239, 214, 215), (238, 217, 219), (239, 218, 214), (238, 219, 221), (239, 220, 218), (238, 221, 223), (239, 222, 220), (238, 223, 225), (239, 224, 222), (238, 225, 227), (239, 226, 224), (238, 227, 229), (239, 228, 226), (238, 229, 231), (239, 230, 228), (238, 231, 233), (239, 232, 230), (238, 233, 235), (239, 234, 232), (238, 235, 237), (239, 236, 234), (238, 237, 216), (239, 215, 236), (240, 241, 242), (243, 244, 245), (240, 242, 246), (243, 247, 244), (240, 246, 248), (243, 249, 247), (240, 248, 250), (243, 251, 249), (240, 250, 252), (243, 253, 251), (240, 252, 254), (243, 255, 253), (240, 254, 256), (243, 257, 255), (240, 256, 258), (243, 259, 257), (240, 258, 260), (243, 261, 259), (240, 260, 262), (243, 263, 261), (240, 262, 264), (243, 265, 263), (240, 264, 241), (243, 245, 265), (266, 268, 267), (269, 268, 266), (269, 266, 270), (270, 266, 267), (271, 270, 267), (269, 270, 271), (269, 271, 272), (272, 271, 267), (273, 272, 267), (269, 272, 273), (269, 273, 274), (274, 273, 267), (275, 274, 267), (269, 274, 275), (269, 275, 276), (276, 275, 267), (277, 276, 267), (269, 276, 277), (269, 277, 278), (278, 277, 267), (279, 278, 267), (269, 278, 279), (269, 279, 280), (280, 279, 267), (281, 280, 267), (269, 280, 281), (269, 281, 282), (282, 281, 267), (283, 282, 267), (269, 282, 283), (269, 283, 268), (268, 283, 267), (299, 295, 297), (295, 293, 297), (290, 299, 297), (290, 297, 286), (298, 289, 285), (298, 285, 296), (294, 298, 296), (294, 296, 292), (299, 290, 298), (290, 289, 298), (295, 299, 298), (295, 298, 294), (296, 285, 286), (296, 286, 297), (292, 296, 297), (292, 297, 293), (295, 291, 293), (291, 287, 293), (292, 284, 288), (292, 288, 294), (291, 295, 288), (295, 294, 288), (284, 292, 293), (284, 293, 287), (288, 284, 291), (284, 287, 291), (285, 289, 290), (285, 290, 286), (264, 245, 241), (264, 265, 245), (262, 265, 264), (262, 263, 265), (260, 263, 262), (260, 261, 263), (258, 261, 260), (258, 259, 261), (256, 259, 258), (256, 257, 259), (254, 257, 256), (254, 255, 257), (252, 255, 254), (252, 253, 255), (250, 253, 252), (250, 251, 253), (248, 251, 250), (248, 249, 251), (246, 249, 248), (246, 247, 249), (242, 247, 246), (242, 244, 247), (241, 244, 242), (241, 245, 244), (215, 216, 237), (215, 237, 236), (236, 237, 235), (236, 235, 234), (234, 235, 233), (234, 233, 232), (232, 233, 231), (232, 231, 230), (230, 231, 229), (230, 229, 228), (228, 229, 227), (228, 227, 226), (226, 227, 225), (226, 225, 224), (224, 225, 223), (224, 223, 222), (222, 223, 221), (222, 221, 220), (220, 221, 219), (220, 219, 218), (218, 219, 217), (218, 217, 214), (214, 217, 216), (214, 216, 215), (176, 157, 153), (176, 177, 157), (174, 177, 176), (174, 175, 177), (172, 175, 174), (172, 173, 175), (170, 173, 172), (170, 171, 173), (168, 171, 170), (168, 169, 171), (166, 169, 168), (166, 167, 169), (164, 167, 166), (164, 165, 167), (162, 165, 164), (162, 163, 165), (160, 163, 162), (160, 161, 163), (158, 161, 160), (158, 159, 161), (154, 159, 158), (154, 156, 159), (153, 156, 154), (153, 157, 156), (117, 131, 130), (117, 116, 131), (130, 131, 128), (128, 131, 129), (128, 129, 126), (126, 129, 127), (126, 127, 124), (124, 127, 125), (124, 125, 122), (122, 125, 123), (122, 121, 120), (122, 123, 121), (120, 119, 118), (120, 121, 119), (116, 118, 119), (116, 117, 118), (102, 100, 114), (102, 114, 115), (112, 113, 115), (112, 115, 114), (110, 111, 113), (110, 113, 112), (108, 109, 110), (109, 111, 110), (106, 107, 108), (107, 109, 108), (104, 105, 106), (105, 107, 106), (99, 103, 104), (103, 105, 104), (100, 102, 103), (100, 103, 99), (81, 95, 94), (81, 80, 95), (94, 95, 92), (92, 95, 93), (92, 93, 90), (90, 93, 91), (90, 91, 88), (88, 91, 89), (88, 89, 86), (86, 89, 87), (86, 85, 84), (86, 87, 85), (84, 83, 82), (84, 85, 83), (80, 82, 83), (80, 81, 82), (70, 62, 69), (70, 69, 77), (68, 76, 77), (68, 77, 69), (67, 75, 76), (67, 76, 68), (66, 74, 67), (74, 75, 67), (65, 73, 66), (73, 74, 66), (64, 72, 65), (72, 73, 65), (63, 71, 64), (71, 72, 64), (62, 70, 71), (62, 71, 63), (48, 36, 47), (48, 47, 59), (46, 58, 59), (46, 59, 47), (45, 57, 58), (45, 58, 46), (44, 56, 57), (44, 57, 45), (43, 55, 56), (43, 56, 44), (42, 54, 55), (42, 55, 43), (41, 53, 54), (41, 54, 42), (40, 52, 53), (40, 53, 41), (39, 51, 52), (39, 52, 40), (38, 50, 51), (38, 51, 39), (37, 49, 50), (37, 50, 38), (36, 48, 49), (36, 49, 37), (22, 20, 34), (22, 34, 35), (32, 33, 35), (32, 35, 34), (30, 31, 33), (30, 33, 32), (28, 29, 31), (28, 31, 30), (26, 27, 29), (26, 29, 28), (24, 25, 27), (24, 27, 26), (19, 23, 25), (19, 25, 24), (23, 19, 20), (23, 20, 22), (1, 0, 15), (15, 14, 1), (14, 13, 12), (14, 15, 13), (12, 11, 10), (12, 13, 11), (10, 9, 8), (10, 11, 9), (8, 7, 6), (8, 9, 7), (6, 5, 4), (6, 7, 5), (4, 3, 2), (4, 5, 3), (0, 2, 3), (0, 1, 2)])
me_quadrotor_mesh_001.polygons.foreach_set('use_smooth', [1, 1, 1, 1, 1, 1, 1, 1, 1, 1, 1, 1, 1, 1, 1, 1, 1, 1, 1, 1, 1, 1, 1, 1, 1, 1, 1, 1, 1, 1, 1, 1, 0, 0, 0, 0, 0, 0, 0, 0, 0, 0, 0, 0, 0, 0, 0, 0, 0, 0, 0, 0, 0, 0, 0, 0, 1, 1, 1, 1, 1, 1, 1, 1, 1, 1, 1, 1, 1, 1, 1, 1, 1, 1, 1, 1, 1, 1, 1, 1, 1, 1, 1, 1, 1, 1, 1, 1, 1, 1, 1, 1, 1, 1, 1, 1, 1, 1, 1, 1, 1, 1, 1, 1, 1, 1, 1, 1, 1, 1, 1, 1, 1, 1, 1, 1, 1, 1, 1, 1, 0, 0, 0, 0, 0, 0, 0, 0, 0, 0, 0, 0, 0, 0, 0, 0, 0, 0, 0, 0, 0, 0, 0, 0, 0, 0, 0, 0, 0, 0, 0, 0, 0, 0, 0, 0, 0, 0, 0, 0, 0, 0, 0, 0, 0, 0, 0, 0, 0, 0, 0, 0, 0, 0, 0, 0, 0, 0, 0, 0, 0, 0, 0, 0, 0, 0, 0, 0, 0, 0, 0, 0, 0, 0, 0, 0, 0, 0, 0, 0, 0, 0, 0, 0, 0, 0, 0, 0, 0, 0, 0, 0, 0, 0, 0, 0, 0, 0, 0, 0, 0, 0, 0, 0, 0, 0, 0, 0, 0, 0, 0, 0, 0, 0, 0, 0, 0, 0, 0, 0, 0, 0, 0, 0, 0, 0, 0, 0, 0, 0, 0, 0, 0, 0, 0, 0, 0, 0, 0, 0, 0, 0, 0, 0, 0, 0, 0, 0, 0, 0, 0, 0, 0, 0, 0, 0, 0, 0, 0, 0, 0, 0, 0, 0, 0, 0, 0, 0, 0, 0, 0, 0, 0, 0, 0, 0, 0, 0, 0, 0, 0, 0, 0, 0, 0, 0, 0, 0, 0, 0, 0, 0, 0, 0, 0, 0, 0, 0, 0, 0, 0, 0, 0, 0, 0, 0, 0, 0, 0, 0, 0, 0, 0, 0, 0, 0, 0, 0, 0, 0, 0, 0, 0, 0, 0, 0, 0, 0, 1, 1, 1, 1, 1, 1, 1, 1, 1, 1, 1, 1, 1, 1, 1, 1, 1, 1, 1, 1, 1, 1, 1, 1, 1, 1, 1, 1, 1, 1, 1, 1, 1, 1, 1, 1, 1, 1, 1, 1, 1, 1, 1, 1, 1, 1, 1, 1, 1, 1, 1, 1, 1, 1, 1, 1, 1, 1, 1, 1, 1, 1, 1, 1, 1, 1, 1, 1, 1, 1, 1, 1, 1, 1, 1, 1, 1, 1, 1, 1, 1, 1, 1, 1, 1, 1, 1, 1, 1, 1, 1, 1, 1, 1, 1, 1, 1, 1, 1, 1, 1, 1, 1, 1, 1, 1, 1, 1, 1, 1, 1, 1, 1, 1, 1, 1, 1, 1, 1, 1, 1, 1, 1, 1, 1, 1, 1, 1, 1, 1, 1, 1, 1, 1, 1, 1, 1, 1, 1, 1, 1, 1, 1, 1, 1, 1, 1, 1, 1, 1, 1, 1, 1, 1, 1, 1, 1, 1, 1, 1, 1, 1, 1, 1, 1, 1, 1, 1, 1, 1, 1, 1, 1, 1, 1, 1, 1, 1, 1, 1, 1, 1, 1, 1, 1, 1, 1, 1, 1, 1, 1, 1])
me_quadrotor_mesh_001.polygons.foreach_set('material_index', [2, 2, 2, 2, 2, 2, 2, 2, 2, 2, 2, 2, 2, 2, 2, 2, 2, 2, 2, 2, 2, 2, 2, 2, 2, 2, 2, 2, 2, 2, 2, 2, 0, 0, 0, 0, 0, 0, 0, 0, 0, 0, 0, 0, 0, 0, 0, 0, 0, 0, 0, 0, 0, 0, 0, 0, 2, 2, 2, 2, 2, 2, 2, 2, 2, 2, 2, 2, 2, 2, 2, 2, 2, 2, 2, 2, 2, 2, 2, 2, 2, 2, 2, 2, 2, 2, 2, 2, 2, 2, 2, 2, 2, 2, 2, 2, 2, 2, 2, 2, 2, 2, 2, 2, 2, 2, 2, 2, 2, 2, 2, 2, 2, 2, 2, 2, 2, 2, 2, 2, 1, 0, 0, 3, 1, 0, 0, 3, 1, 0, 0, 3, 1, 0, 0, 3, 1, 0, 0, 3, 1, 0, 0, 3, 1, 0, 0, 3, 1, 0, 0, 3, 2, 2, 2, 2, 2, 2, 2, 2, 2, 2, 2, 2, 2, 2, 2, 2, 2, 2, 2, 2, 2, 2, 2, 2, 3, 3, 1, 1, 3, 3, 1, 1, 3, 3, 1, 1, 3, 3, 1, 1, 3, 3, 1, 1, 3, 3, 1, 1, 3, 3, 1, 1, 3, 3, 1, 1, 1, 1, 3, 3, 1, 1, 3, 3, 1, 1, 3, 3, 1, 1, 3, 3, 1, 1, 3, 3, 1, 1, 3, 3, 1, 1, 3, 3, 1, 1, 3, 3, 2, 2, 2, 2, 2, 2, 2, 2, 2, 2, 2, 2, 2, 2, 2, 2, 2, 2, 2, 2, 2, 2, 2, 2, 2, 2, 2, 2, 2, 2, 2, 2, 2, 2, 2, 2, 2, 2, 2, 2, 2, 2, 2, 2, 2, 2, 2, 2, 3, 3, 1, 1, 3, 3, 1, 1, 3, 3, 1, 1, 3, 3, 1, 1, 3, 3, 1, 1, 3, 3, 1, 1, 3, 3, 1, 1, 3, 3, 1, 1, 2, 2, 2, 2, 2, 2, 2, 2, 2, 2, 2, 2, 2, 2, 2, 2, 2, 2, 2, 2, 2, 2, 2, 2, 2, 2, 2, 2, 2, 2, 2, 2, 2, 2, 2, 2, 2, 2, 2, 2, 2, 2, 2, 2, 2, 2, 2, 2, 2, 2, 2, 2, 2, 2, 2, 2, 2, 2, 2, 2, 2, 2, 2, 2, 2, 2, 2, 2, 2, 2, 2, 2, 2, 2, 2, 2, 2, 2, 2, 2, 2, 2, 2, 2, 2, 2, 2, 2, 2, 2, 2, 2, 2, 2, 2, 2, 2, 2, 2, 2, 2, 2, 2, 2, 2, 2, 2, 2, 2, 2, 2, 2, 2, 2, 2, 2, 2, 2, 2, 2, 2, 2, 2, 2, 2, 2, 2, 2, 2, 2, 2, 2, 2, 2, 2, 2, 2, 2, 2, 2, 2, 2, 2, 2, 2, 2, 2, 2, 2, 2, 2, 2, 2, 2, 2, 2, 2, 2, 2, 2, 2, 2, 2, 2, 0, 0, 0, 0, 0, 0, 0, 0, 0, 0, 0, 0, 0, 0, 0, 0, 0, 0, 0, 0, 0, 0, 0, 0, 2, 2, 2, 2, 2, 2, 2, 2, 2, 2, 2, 2, 2, 2, 2, 2, 2, 2, 2, 2, 2, 2, 2, 2, 2, 2, 2, 2, 2, 2, 2, 2])
me_quadrotor_mesh_001.materials.append(mat_bodydark_001)
me_quadrotor_mesh_001.materials.append(mat_rotorgrey)
me_quadrotor_mesh_001.materials.append(mat_bodydark)
me_quadrotor_mesh_001.materials.append(mat_rotorgrey2)
me_quadrotor_mesh_001.use_remesh_preserve_volume = False
me_quadrotor_mesh_001.use_remesh_preserve_attributes = False
me_quadrotor_mesh_001.use_mirror_vertex_groups = False
me_quadrotor_mesh_001.update()
me_quadrotor_mesh = bpy.data.meshes.new('Quadrotor_Mesh')
me_quadrotor_mesh.from_pydata([(0.09733, 0.07963, -0.1612), (-0.09733, 0.07963, -0.1612), (-0.09733, 0.08098, -0.1607), (0.09733, 0.08098, -0.1607), (-0.09733, 0.08154, -0.1593), (0.09733, 0.08154, -0.1593), (-0.09733, 0.08098, -0.158), (0.09733, 0.08098, -0.158), (-0.09733, 0.07963, -0.1574), (0.09733, 0.07963, -0.1574), (-0.09733, 0.07829, -0.158), (0.09733, 0.07829, -0.158), (-0.09733, 0.07773, -0.1593), (0.09733, 0.07773, -0.1593), (-0.09733, 0.07829, -0.1607), (0.09733, 0.07829, -0.1607), (0.09733, 0.07963, -0.1593), (-0.09733, 0.07963, -0.1593), (0.09733, -0.07963, -0.1593), (0.09733, -0.07829, -0.1607), (0.09733, -0.07963, -0.1612), (-0.09733, -0.07963, -0.1593), (-0.09733, -0.07963, -0.1612), (-0.09733, -0.07829, -0.1607), (0.09733, -0.07773, -0.1593), (-0.09733, -0.07773, -0.1593), (0.09733, -0.07829, -0.158), (-0.09733, -0.07829, -0.158), (0.09733, -0.07963, -0.1574), (-0.09733, -0.07963, -0.1574), (0.09733, -0.08098, -0.158), (-0.09733, -0.08098, -0.158), (0.09733, -0.08154, -0.1593), (-0.09733, -0.08154, -0.1593), (0.09733, -0.08098, -0.1607), (-0.09733, -0.08098, -0.1607), (0.06635, 0.009617, 8.792e-10), (0.06635, 0.008329, -0.004802), (0.06635, 0.004809, -0.008317), (0.06635, -4.204e-10, -0.009603), (0.06635, -0.004809, -0.008317), (0.06635, -0.008329, -0.004802), (0.06635, -0.009617, -3.517e-09), (0.06635, -0.008329, 0.004802), (0.06635, -0.004809, 0.008317), (0.06635, -7.055e-09, 0.009603), (0.06635, 0.004809, 0.008317), (0.06635, 0.008329, 0.004802), (0.2463, 0.009617, 9.671e-09), (0.2463, 0.008329, -0.004802), (0.2463, 0.004809, -0.008317), (0.2463, 1.309e-08, -0.009603), (0.2463, -0.004809, -0.008317), (0.2463, -0.008329, -0.004802), (0.2463, -0.009617, -9.671e-09), (0.2463, -0.008329, 0.004802), (0.2463, -0.004809, 0.008317), (0.2463, -1.196e-08, 0.009603), (0.2463, 0.004809, 0.008317), (0.2463, 0.008329, 0.004802), (0.06635, -1.292e-09, -8.792e-10), (0.2463, 1.292e-09, 8.792e-10), (0.07963, 0.08154, -0.1573), (0.08098, 0.08098, -0.1573), (0.08154, 0.07963, -0.1573), (0.08098, 0.07829, -0.1573), (0.07963, 0.07773, -0.1573), (0.07829, 0.07829, -0.1573), (0.07773, 0.07963, -0.1573), (0.07829, 0.08098, -0.1573), (0.03539, 0.0373, -0.03578), (0.03674, 0.03674, -0.03578), (0.0373, 0.03539, -0.03578), (0.03674, 0.03405, -0.03578), (0.03539, 0.03349, -0.03578), (0.03405, 0.03405, -0.03578), (0.03349, 0.03539, -0.03578), (0.03405, 0.03674, -0.03578), (0.07963, 0.07963, -0.1573), (0.03539, 0.03539, -0.03578), (0.0373, -0.03539, -0.03578), (0.08154, -0.07963, -0.1573), (0.08098, -0.07829, -0.1573), (0.03674, -0.03405, -0.03578), (0.07963, -0.07773, -0.1573), (0.03539, -0.03349, -0.03578), (0.07829, -0.07829, -0.1573), (0.03405, -0.03405, -0.03578), (0.07773, -0.07963, -0.1573), (0.03349, -0.03539, -0.03578), (0.07829, -0.08098, -0.1573), (0.03405, -0.03674, -0.03578), (0.07963, -0.08154, -0.1573), (0.03539, -0.0373, -0.03578), (0.08098, -0.08098, -0.1573), (0.03674, -0.03674, -0.03578), (0.03539, -0.03539, -0.03578), (0.07963, -0.07963, -0.1573), (-0.07963, -0.07963, -0.1573), (-0.08098, -0.08098, -0.1573), (-0.07963, -0.08154, -0.1573), (-0.03539, -0.03539, -0.03578), (-0.03539, -0.0373, -0.03578), (-0.03674, -0.03674, -0.03578), (-0.08154, -0.07963, -0.1573), (-0.0373, -0.03539, -0.03578), (-0.08098, -0.07829, -0.1573), (-0.03674, -0.03405, -0.03578), (-0.07963, -0.07773, -0.1573), (-0.03539, -0.03349, -0.03578), (-0.07829, -0.07829, -0.1573), (-0.03405, -0.03405, -0.03578), (-0.07773, -0.07963, -0.1573), (-0.03349, -0.03539, -0.03578), (-0.07829, -0.08098, -0.1573), (-0.03405, -0.03674, -0.03578), (-0.0373, 0.03539, -0.03578), (-0.08154, 0.07963, -0.1573), (-0.08098, 0.07829, -0.1573), (-0.03674, 0.03405, -0.03578), (-0.07963, 0.07773, -0.1573), (-0.03539, 0.03349, -0.03578), (-0.07829, 0.07829, -0.1573), (-0.03405, 0.03405, -0.03578), (-0.07773, 0.07963, -0.1573), (-0.03349, 0.03539, -0.03578), (-0.07829, 0.08098, -0.1573), (-0.03405, 0.03674, -0.03578), (-0.07963, 0.08154, -0.1573), (-0.03539, 0.0373, -0.03578), (-0.08098, 0.08098, -0.1573), (-0.03674, 0.03674, -0.03578), (-0.03539, 0.03539, -0.03578), (-0.07963, 0.07963, -0.1573), (0.2327, 3.34e-10, 0.02209), (0.3411, -0.04489, 0.02618), (0.3156, -0.08294, 0.02618), (0.2327, -7.166e-09, 0.03092), (0.2776, -0.1084, 0.02618), (0.2327, -0.1173, 0.02618), (0.1878, -0.1084, 0.02618), (0.1498, -0.08294, 0.02618), (0.1243, -0.04489, 0.02618), (0.1154, -2.797e-08, 0.02618), (0.1243, 0.04489, 0.02618), (0.1498, 0.08294, 0.02618), (0.1878, 0.1084, 0.02618), (0.2327, 0.1173, 0.02618), (0.2776, 0.1084, 0.02618), (0.3156, 0.08294, 0.02618), (0.3411, 0.04489, 0.02618), (0.35, 3.852e-08, 0.02618), (-1.021e-08, -0.06635, 0.0), (0.009617, -0.06635, 0.0), (0.008329, -0.06635, -0.004802), (-3.18e-08, -0.2463, 0.0), (0.008329, -0.2463, -0.004802), (0.009617, -0.2463, 1.055e-08), (0.004809, -0.06635, -0.008317), (0.004809, -0.2463, -0.008317), (-9.335e-09, -0.06635, -0.009603), (-2e-08, -0.2463, -0.009603), (-0.004809, -0.06635, -0.008317), (-0.004809, -0.2463, -0.008317), (-0.008329, -0.06635, -0.004802), (-0.008329, -0.2463, -0.004802), (-0.009617, -0.06635, -3.517e-09), (-0.009617, -0.2463, -1.055e-08), (-0.008329, -0.06635, 0.004802), (-0.008329, -0.2463, 0.004802), (-0.004809, -0.06635, 0.008317), (-0.004809, -0.2463, 0.008317), (-1.597e-08, -0.06635, 0.009603), (-4.506e-08, -0.2463, 0.009603), (0.004809, -0.06635, 0.008317), (0.004809, -0.2463, 0.008317), (0.008329, -0.06635, 0.004802), (0.008329, -0.2463, 0.004802), (0.04489, -0.3411, 0.02618), (-3.093e-08, -0.2327, 0.02209), (-8.51e-09, -0.35, 0.02618), (-3.843e-08, -0.2327, 0.03092), (0.08294, -0.3156, 0.02618), (0.1084, -0.2776, 0.02618), (0.1173, -0.2327, 0.02618), (0.1084, -0.1878, 0.02618), (0.08294, -0.1498, 0.02618), (0.04489, -0.1243, 0.02618), (-4.347e-08, -0.1154, 0.02618), (-0.04489, -0.1243, 0.02618), (-0.08294, -0.1498, 0.02618), (-0.1084, -0.1878, 0.02618), (-0.1173, -0.2327, 0.02618), (-0.1084, -0.2776, 0.02618), (-0.08294, -0.3156, 0.02618), (-0.04489, -0.3411, 0.02618), (-0.35, 5.554e-08, 0.02618), (-0.3411, 0.04489, 0.02618), (-0.2327, 6.22e-08, 0.02209), (-0.2327, 6.97e-08, 0.03092), (-0.3156, 0.08294, 0.02618), (-0.2776, 0.1084, 0.02618), (-0.2327, 0.1173, 0.02618), (-0.1878, 0.1084, 0.02618), (-0.1498, 0.08294, 0.02618), (-0.1243, 0.04489, 0.02618), (-0.1154, 5.898e-08, 0.02618), (-0.1243, -0.04489, 0.02618), (-0.1498, -0.08294, 0.02618), (-0.1878, -0.1084, 0.02618), (-0.2327, -0.1173, 0.02618), (-0.2776, -0.1084, 0.02618), (-0.3156, -0.08294, 0.02618), (-0.3411, -0.04489, 0.02618), (-0.06635, -0.008329, 0.004802), (-0.06635, -0.009617, 0.0), (-0.2463, -0.009617, 1.055e-08), (-0.2463, -0.008329, 0.004802), (-0.06635, -0.004809, 0.008317), (-0.2463, -0.004809, 0.008317), (-0.06635, 2.488e-08, 0.009603), (-0.2463, 7.816e-08, 0.009603), (-0.06635, 0.004809, 0.008317), (-0.2463, 0.004809, 0.008317), (-0.06635, 0.008329, 0.004802), (-0.2463, 0.008329, 0.004802), (-0.06635, 0.009617, -3.517e-09), (-0.2463, 0.009617, -1.055e-08), (-0.06635, 0.008329, -0.004802), (-0.2463, 0.008329, -0.004802), (-0.06635, 0.004809, -0.008317), (-0.2463, 0.004809, -0.008317), (-0.06635, 1.825e-08, -0.009603), (-0.2463, 5.31e-08, -0.009603), (-0.06635, -0.004809, -0.008317), (-0.2463, -0.004809, -0.008317), (-0.06635, -0.008329, -0.004802), (-0.2463, -0.008329, -0.004802), (-0.2463, 6.49e-08, 0.0), (-0.06635, 1.912e-08, 0.0), (2.803e-08, 0.06635, 0.0), (-0.009617, 0.06635, 0.0), (-0.008329, 0.06635, -0.004802), (9.8e-08, 0.2463, 0.0), (-0.008329, 0.2463, -0.004802), (-0.009617, 0.2463, 1.055e-08), (-0.004809, 0.06635, -0.008317), (-0.004809, 0.2463, -0.008317), (2.716e-08, 0.06635, -0.009603), (8.62e-08, 0.2463, -0.009603), (0.004809, 0.06635, -0.008317), (0.004809, 0.2463, -0.008317), (0.008329, 0.06635, -0.004802), (0.008329, 0.2463, -0.004802), (0.009617, 0.06635, -3.517e-09), (0.009617, 0.2463, -1.055e-08), (0.008329, 0.06635, 0.004802), (0.008329, 0.2463, 0.004802), (0.004809, 0.06635, 0.008317), (0.004809, 0.2463, 0.008317), (3.38e-08, 0.06635, 0.009603), (1.113e-07, 0.2463, 0.009603), (-0.004809, 0.06635, 0.008317), (-0.004809, 0.2463, 0.008317), (-0.008329, 0.06635, 0.004802), (-0.008329, 0.2463, 0.004802), (-0.04489, 0.3411, 0.02618), (9.346e-08, 0.2327, 0.02209), (1.026e-07, 0.35, 0.02618), (1.01e-07, 0.2327, 0.03092), (-0.08294, 0.3156, 0.02618), (-0.1084, 0.2776, 0.02618), (-0.1173, 0.2327, 0.02618), (-0.1084, 0.1878, 0.02618), (-0.08294, 0.1498, 0.02618), (-0.04489, 0.1243, 0.02618), (7.449e-08, 0.1154, 0.02618), (0.04489, 0.1243, 0.02618), (0.08294, 0.1498, 0.02618), (0.1084, 0.1878, 0.02618), (0.1173, 0.2327, 0.02618), (0.1084, 0.2776, 0.02618), (0.08294, 0.3156, 0.02618), (0.04489, 0.3411, 0.02618), (0.03982, 0.06636, -0.03534), (0.03982, -0.06636, -0.03534), (-0.03982, -0.06636, -0.03534), (-0.03982, 0.06636, -0.03534), (0.03982, 0.06636, 0.03534), (0.03982, -0.06636, 0.03534), (-0.03982, -0.06636, 0.03534), (-0.03982, 0.06636, 0.03534), (0.06636, 0.03982, -0.03534), (-0.06636, 0.03982, -0.03534), (0.06636, 0.03982, 0.03534), (-0.06636, 0.03982, 0.03534), (0.06636, -0.03982, -0.03534), (-0.06636, -0.03982, -0.03534), (0.06636, -0.03982, 0.03534), (-0.06636, -0.03982, 0.03534)], [], [(16, 0, 3), (2, 1, 17), (16, 3, 5), (17, 4, 2), (16, 5, 7), (17, 6, 4), (16, 7, 9), (17, 8, 6), (16, 9, 11), (17, 10, 8), (16, 11, 13), (17, 12, 10), (16, 13, 15), (17, 14, 12), (15, 0, 16), (17, 1, 14), (18, 20, 19), (21, 23, 22), (18, 19, 24), (21, 25, 23), (18, 24, 26), (21, 27, 25), (18, 26, 28), (21, 29, 27), (18, 28, 30), (21, 31, 29), (18, 30, 32), (21, 33, 31), (18, 32, 34), (21, 35, 33), (34, 20, 18), (35, 21, 22), (60, 36, 37), (61, 49, 48), (60, 37, 38), (61, 50, 49), (60, 38, 39), (61, 51, 50), (60, 39, 40), (61, 52, 51), (60, 40, 41), (61, 53, 52), (60, 41, 42), (61, 54, 53), (60, 42, 43), (61, 55, 54), (60, 43, 44), (61, 56, 55), (60, 44, 45), (61, 57, 56), (60, 45, 46), (61, 58, 57), (60, 46, 47), (61, 59, 58), (47, 36, 60), (61, 48, 59), (78, 62, 63), (79, 71, 70), (78, 63, 64), (79, 72, 71), (78, 64, 65), (79, 73, 72), (78, 65, 66), (79, 74, 73), (78, 66, 67), (79, 75, 74), (78, 67, 68), (79, 76, 75), (78, 68, 69), (79, 77, 76), (69, 62, 78), (79, 70, 77), (96, 80, 83), (82, 81, 97), (96, 83, 85), (97, 84, 82), (96, 85, 87), (97, 86, 84), (96, 87, 89), (97, 88, 86), (96, 89, 91), (97, 90, 88), (96, 91, 93), (97, 92, 90), (96, 93, 95), (97, 94, 92), (96, 95, 80), (97, 81, 94), (98, 100, 99), (101, 103, 102), (98, 99, 104), (101, 105, 103), (98, 104, 106), (101, 107, 105), (98, 106, 108), (101, 109, 107), (98, 108, 110), (101, 111, 109), (98, 110, 112), (101, 113, 111), (98, 112, 114), (101, 115, 113), (114, 100, 98), (101, 102, 115), (132, 116, 119), (118, 117, 133), (132, 119, 121), (133, 120, 118), (132, 121, 123), (133, 122, 120), (132, 123, 125), (133, 124, 122), (132, 125, 127), (133, 126, 124), (132, 127, 129), (133, 128, 126), (132, 129, 131), (133, 130, 128), (132, 131, 116), (133, 117, 130), (151, 135, 134), (137, 135, 151), (137, 136, 135), (135, 136, 134), (136, 138, 134), (137, 138, 136), (137, 139, 138), (138, 139, 134), (139, 140, 134), (137, 140, 139), (137, 141, 140), (140, 141, 134), (141, 142, 134), (137, 142, 141), (137, 143, 142), (142, 143, 134), (143, 144, 134), (137, 144, 143), (137, 145, 144), (144, 145, 134), (145, 146, 134), (137, 146, 145), (137, 147, 146), (146, 147, 134), (147, 148, 134), (137, 148, 147), (137, 149, 148), (148, 149, 134), (149, 150, 134), (137, 150, 149), (137, 151, 150), (150, 151, 134), (152, 153, 154), (155, 156, 157), (152, 154, 158), (155, 159, 156), (152, 158, 160), (155, 161, 159), (152, 160, 162), (155, 163, 161), (152, 162, 164), (155, 165, 163), (152, 164, 166), (155, 167, 165), (152, 166, 168), (155, 169, 167), (152, 168, 170), (155, 171, 169), (152, 170, 172), (155, 173, 171), (152, 172, 174), (155, 175, 173), (152, 174, 176), (155, 177, 175), (152, 176, 153), (155, 157, 177), (178, 180, 179), (181, 180, 178), (181, 178, 182), (182, 178, 179), (183, 182, 179), (181, 182, 183), (181, 183, 184), (184, 183, 179), (185, 184, 179), (181, 184, 185), (181, 185, 186), (186, 185, 179), (187, 186, 179), (181, 186, 187), (181, 187, 188), (188, 187, 179), (189, 188, 179), (181, 188, 189), (181, 189, 190), (190, 189, 179), (191, 190, 179), (181, 190, 191), (181, 191, 192), (192, 191, 179), (193, 192, 179), (181, 192, 193), (181, 193, 194), (194, 193, 179), (195, 194, 179), (181, 194, 195), (181, 195, 180), (180, 195, 179), (196, 197, 198), (199, 197, 196), (199, 200, 197), (197, 200, 198), (200, 201, 198), (199, 201, 200), (199, 202, 201), (201, 202, 198), (202, 203, 198), (199, 203, 202), (199, 204, 203), (203, 204, 198), (204, 205, 198), (199, 205, 204), (199, 206, 205), (205, 206, 198), (206, 207, 198), (199, 207, 206), (199, 208, 207), (207, 208, 198), (208, 209, 198), (199, 209, 208), (199, 210, 209), (209, 210, 198), (210, 211, 198), (199, 211, 210), (199, 212, 211), (211, 212, 198), (212, 213, 198), (199, 213, 212), (199, 196, 213), (213, 196, 198), (238, 216, 217), (239, 214, 215), (238, 217, 219), (239, 218, 214), (238, 219, 221), (239, 220, 218), (238, 221, 223), (239, 222, 220), (238, 223, 225), (239, 224, 222), (238, 225, 227), (239, 226, 224), (238, 227, 229), (239, 228, 226), (238, 229, 231), (239, 230, 228), (238, 231, 233), (239, 232, 230), (238, 233, 235), (239, 234, 232), (238, 235, 237), (239, 236, 234), (238, 237, 216), (239, 215, 236), (240, 241, 242), (243, 244, 245), (240, 242, 246), (243, 247, 244), (240, 246, 248), (243, 249, 247), (240, 248, 250), (243, 251, 249), (240, 250, 252), (243, 253, 251), (240, 252, 254), (243, 255, 253), (240, 254, 256), (243, 257, 255), (240, 256, 258), (243, 259, 257), (240, 258, 260), (243, 261, 259), (240, 260, 262), (243, 263, 261), (240, 262, 264), (243, 265, 263), (240, 264, 241), (243, 245, 265), (266, 268, 267), (269, 268, 266), (269, 266, 270), (270, 266, 267), (271, 270, 267), (269, 270, 271), (269, 271, 272), (272, 271, 267), (273, 272, 267), (269, 272, 273), (269, 273, 274), (274, 273, 267), (275, 274, 267), (269, 274, 275), (269, 275, 276), (276, 275, 267), (277, 276, 267), (269, 276, 277), (269, 277, 278), (278, 277, 267), (279, 278, 267), (269, 278, 279), (269, 279, 280), (280, 279, 267), (281, 280, 267), (269, 280, 281), (269, 281, 282), (282, 281, 267), (283, 282, 267), (269, 282, 283), (269, 283, 268), (268, 283, 267), (299, 295, 297), (295, 293, 297), (290, 299, 297), (290, 297, 286), (298, 289, 285), (298, 285, 296), (294, 298, 296), (294, 296, 292), (299, 290, 298), (290, 289, 298), (295, 299, 298), (295, 298, 294), (296, 285, 286), (296, 286, 297), (292, 296, 297), (292, 297, 293), (295, 291, 293), (291, 287, 293), (292, 284, 288), (292, 288, 294), (291, 295, 288), (295, 294, 288), (284, 292, 293), (284, 293, 287), (288, 284, 291), (284, 287, 291), (285, 289, 290), (285, 290, 286), (264, 245, 241), (264, 265, 245), (262, 265, 264), (262, 263, 265), (260, 263, 262), (260, 261, 263), (258, 261, 260), (258, 259, 261), (256, 259, 258), (256, 257, 259), (254, 257, 256), (254, 255, 257), (252, 255, 254), (252, 253, 255), (250, 253, 252), (250, 251, 253), (248, 251, 250), (248, 249, 251), (246, 249, 248), (246, 247, 249), (242, 247, 246), (242, 244, 247), (241, 244, 242), (241, 245, 244), (215, 216, 237), (215, 237, 236), (236, 237, 235), (236, 235, 234), (234, 235, 233), (234, 233, 232), (232, 233, 231), (232, 231, 230), (230, 231, 229), (230, 229, 228), (228, 229, 227), (228, 227, 226), (226, 227, 225), (226, 225, 224), (224, 225, 223), (224, 223, 222), (222, 223, 221), (222, 221, 220), (220, 221, 219), (220, 219, 218), (218, 219, 217), (218, 217, 214), (214, 217, 216), (214, 216, 215), (176, 157, 153), (176, 177, 157), (174, 177, 176), (174, 175, 177), (172, 175, 174), (172, 173, 175), (170, 173, 172), (170, 171, 173), (168, 171, 170), (168, 169, 171), (166, 169, 168), (166, 167, 169), (164, 167, 166), (164, 165, 167), (162, 165, 164), (162, 163, 165), (160, 163, 162), (160, 161, 163), (158, 161, 160), (158, 159, 161), (154, 159, 158), (154, 156, 159), (153, 156, 154), (153, 157, 156), (117, 131, 130), (117, 116, 131), (130, 131, 128), (128, 131, 129), (128, 129, 126), (126, 129, 127), (126, 127, 124), (124, 127, 125), (124, 125, 122), (122, 125, 123), (122, 121, 120), (122, 123, 121), (120, 119, 118), (120, 121, 119), (116, 118, 119), (116, 117, 118), (102, 100, 114), (102, 114, 115), (112, 113, 115), (112, 115, 114), (110, 111, 113), (110, 113, 112), (108, 109, 110), (109, 111, 110), (106, 107, 108), (107, 109, 108), (104, 105, 106), (105, 107, 106), (99, 103, 104), (103, 105, 104), (100, 102, 103), (100, 103, 99), (81, 95, 94), (81, 80, 95), (94, 95, 92), (92, 95, 93), (92, 93, 90), (90, 93, 91), (90, 91, 88), (88, 91, 89), (88, 89, 86), (86, 89, 87), (86, 85, 84), (86, 87, 85), (84, 83, 82), (84, 85, 83), (80, 82, 83), (80, 81, 82), (70, 62, 69), (70, 69, 77), (68, 76, 77), (68, 77, 69), (67, 75, 76), (67, 76, 68), (66, 74, 67), (74, 75, 67), (65, 73, 66), (73, 74, 66), (64, 72, 65), (72, 73, 65), (63, 71, 64), (71, 72, 64), (62, 70, 71), (62, 71, 63), (48, 36, 47), (48, 47, 59), (46, 58, 59), (46, 59, 47), (45, 57, 58), (45, 58, 46), (44, 56, 57), (44, 57, 45), (43, 55, 56), (43, 56, 44), (42, 54, 55), (42, 55, 43), (41, 53, 54), (41, 54, 42), (40, 52, 53), (40, 53, 41), (39, 51, 52), (39, 52, 40), (38, 50, 51), (38, 51, 39), (37, 49, 50), (37, 50, 38), (36, 48, 49), (36, 49, 37), (22, 20, 34), (22, 34, 35), (32, 33, 35), (32, 35, 34), (30, 31, 33), (30, 33, 32), (28, 29, 31), (28, 31, 30), (26, 27, 29), (26, 29, 28), (24, 25, 27), (24, 27, 26), (19, 23, 25), (19, 25, 24), (23, 19, 20), (23, 20, 22), (1, 0, 15), (15, 14, 1), (14, 13, 12), (14, 15, 13), (12, 11, 10), (12, 13, 11), (10, 9, 8), (10, 11, 9), (8, 7, 6), (8, 9, 7), (6, 5, 4), (6, 7, 5), (4, 3, 2), (4, 5, 3), (0, 2, 3), (0, 1, 2)])
me_quadrotor_mesh.polygons.foreach_set('use_smooth', [1, 1, 1, 1, 1, 1, 1, 1, 1, 1, 1, 1, 1, 1, 1, 1, 1, 1, 1, 1, 1, 1, 1, 1, 1, 1, 1, 1, 1, 1, 1, 1, 0, 0, 0, 0, 0, 0, 0, 0, 0, 0, 0, 0, 0, 0, 0, 0, 0, 0, 0, 0, 0, 0, 0, 0, 1, 1, 1, 1, 1, 1, 1, 1, 1, 1, 1, 1, 1, 1, 1, 1, 1, 1, 1, 1, 1, 1, 1, 1, 1, 1, 1, 1, 1, 1, 1, 1, 1, 1, 1, 1, 1, 1, 1, 1, 1, 1, 1, 1, 1, 1, 1, 1, 1, 1, 1, 1, 1, 1, 1, 1, 1, 1, 1, 1, 1, 1, 1, 1, 0, 0, 0, 0, 0, 0, 0, 0, 0, 0, 0, 0, 0, 0, 0, 0, 0, 0, 0, 0, 0, 0, 0, 0, 0, 0, 0, 0, 0, 0, 0, 0, 0, 0, 0, 0, 0, 0, 0, 0, 0, 0, 0, 0, 0, 0, 0, 0, 0, 0, 0, 0, 0, 0, 0, 0, 0, 0, 0, 0, 0, 0, 0, 0, 0, 0, 0, 0, 0, 0, 0, 0, 0, 0, 0, 0, 0, 0, 0, 0, 0, 0, 0, 0, 0, 0, 0, 0, 0, 0, 0, 0, 0, 0, 0, 0, 0, 0, 0, 0, 0, 0, 0, 0, 0, 0, 0, 0, 0, 0, 0, 0, 0, 0, 0, 0, 0, 0, 0, 0, 0, 0, 0, 0, 0, 0, 0, 0, 0, 0, 0, 0, 0, 0, 0, 0, 0, 0, 0, 0, 0, 0, 0, 0, 0, 0, 0, 0, 0, 0, 0, 0, 0, 0, 0, 0, 0, 0, 0, 0, 0, 0, 0, 0, 0, 0, 0, 0, 0, 0, 0, 0, 0, 0, 0, 0, 0, 0, 0, 0, 0, 0, 0, 0, 0, 0, 0, 0, 0, 0, 0, 0, 0, 0, 0, 0, 0, 0, 0, 0, 0, 0, 0, 0, 0, 0, 0, 0, 0, 0, 0, 0, 0, 0, 0, 0, 0, 0, 0, 0, 0, 0, 0, 0, 0, 0, 0, 0, 1, 1, 1, 1, 1, 1, 1, 1, 1, 1, 1, 1, 1, 1, 1, 1, 1, 1, 1, 1, 1, 1, 1, 1, 1, 1, 1, 1, 1, 1, 1, 1, 1, 1, 1, 1, 1, 1, 1, 1, 1, 1, 1, 1, 1, 1, 1, 1, 1, 1, 1, 1, 1, 1, 1, 1, 1, 1, 1, 1, 1, 1, 1, 1, 1, 1, 1, 1, 1, 1, 1, 1, 1, 1, 1, 1, 1, 1, 1, 1, 1, 1, 1, 1, 1, 1, 1, 1, 1, 1, 1, 1, 1, 1, 1, 1, 1, 1, 1, 1, 1, 1, 1, 1, 1, 1, 1, 1, 1, 1, 1, 1, 1, 1, 1, 1, 1, 1, 1, 1, 1, 1, 1, 1, 1, 1, 1, 1, 1, 1, 1, 1, 1, 1, 1, 1, 1, 1, 1, 1, 1, 1, 1, 1, 1, 1, 1, 1, 1, 1, 1, 1, 1, 1, 1, 1, 1, 1, 1, 1, 1, 1, 1, 1, 1, 1, 1, 1, 1, 1, 1, 1, 1, 1, 1, 1, 1, 1, 1, 1, 1, 1, 1, 1, 1, 1, 1, 1, 1, 1, 1, 1])
me_quadrotor_mesh.polygons.foreach_set('material_index', [2, 2, 2, 2, 2, 2, 2, 2, 2, 2, 2, 2, 2, 2, 2, 2, 2, 2, 2, 2, 2, 2, 2, 2, 2, 2, 2, 2, 2, 2, 2, 2, 0, 0, 0, 0, 0, 0, 0, 0, 0, 0, 0, 0, 0, 0, 0, 0, 0, 0, 0, 0, 0, 0, 0, 0, 2, 2, 2, 2, 2, 2, 2, 2, 2, 2, 2, 2, 2, 2, 2, 2, 2, 2, 2, 2, 2, 2, 2, 2, 2, 2, 2, 2, 2, 2, 2, 2, 2, 2, 2, 2, 2, 2, 2, 2, 2, 2, 2, 2, 2, 2, 2, 2, 2, 2, 2, 2, 2, 2, 2, 2, 2, 2, 2, 2, 2, 2, 2, 2, 1, 0, 0, 3, 1, 0, 0, 3, 1, 0, 0, 3, 1, 0, 0, 3, 1, 0, 0, 3, 1, 0, 0, 3, 1, 0, 0, 3, 1, 0, 0, 3, 2, 2, 2, 2, 2, 2, 2, 2, 2, 2, 2, 2, 2, 2, 2, 2, 2, 2, 2, 2, 2, 2, 2, 2, 3, 3, 1, 1, 3, 3, 1, 1, 3, 3, 1, 1, 3, 3, 1, 1, 3, 3, 1, 1, 3, 3, 1, 1, 3, 3, 1, 1, 3, 3, 1, 1, 1, 1, 3, 3, 1, 1, 3, 3, 1, 1, 3, 3, 1, 1, 3, 3, 1, 1, 3, 3, 1, 1, 3, 3, 1, 1, 3, 3, 1, 1, 3, 3, 2, 2, 2, 2, 2, 2, 2, 2, 2, 2, 2, 2, 2, 2, 2, 2, 2, 2, 2, 2, 2, 2, 2, 2, 2, 2, 2, 2, 2, 2, 2, 2, 2, 2, 2, 2, 2, 2, 2, 2, 2, 2, 2, 2, 2, 2, 2, 2, 3, 3, 1, 1, 3, 3, 1, 1, 3, 3, 1, 1, 3, 3, 1, 1, 3, 3, 1, 1, 3, 3, 1, 1, 3, 3, 1, 1, 3, 3, 1, 1, 2, 2, 2, 2, 2, 2, 2, 2, 2, 2, 2, 2, 2, 2, 2, 2, 2, 2, 2, 2, 2, 2, 2, 2, 2, 2, 2, 2, 2, 2, 2, 2, 2, 2, 2, 2, 2, 2, 2, 2, 2, 2, 2, 2, 2, 2, 2, 2, 2, 2, 2, 2, 2, 2, 2, 2, 2, 2, 2, 2, 2, 2, 2, 2, 2, 2, 2, 2, 2, 2, 2, 2, 2, 2, 2, 2, 2, 2, 2, 2, 2, 2, 2, 2, 2, 2, 2, 2, 2, 2, 2, 2, 2, 2, 2, 2, 2, 2, 2, 2, 2, 2, 2, 2, 2, 2, 2, 2, 2, 2, 2, 2, 2, 2, 2, 2, 2, 2, 2, 2, 2, 2, 2, 2, 2, 2, 2, 2, 2, 2, 2, 2, 2, 2, 2, 2, 2, 2, 2, 2, 2, 2, 2, 2, 2, 2, 2, 2, 2, 2, 2, 2, 2, 2, 2, 2, 2, 2, 2, 2, 2, 2, 2, 2, 0, 0, 0, 0, 0, 0, 0, 0, 0, 0, 0, 0, 0, 0, 0, 0, 0, 0, 0, 0, 0, 0, 0, 0, 2, 2, 2, 2, 2, 2, 2, 2, 2, 2, 2, 2, 2, 2, 2, 2, 2, 2, 2, 2, 2, 2, 2, 2, 2, 2, 2, 2, 2, 2, 2, 2])
me_quadrotor_mesh.materials.append(mat_bodydark_001)
me_quadrotor_mesh.materials.append(mat_rotorgrey)
me_quadrotor_mesh.materials.append(mat_bodydark)
me_quadrotor_mesh.materials.append(mat_rotorgrey2)
me_quadrotor_mesh.use_remesh_preserve_volume = False
me_quadrotor_mesh.use_remesh_preserve_attributes = False
me_quadrotor_mesh.use_mirror_vertex_groups = False
me_quadrotor_mesh.update()

# ---- objects
ob_plane_001 = bpy.data.objects.new('Plane.001', me_plane_001)
ob_camera_001 = bpy.data.objects.new('Camera.001', cam_camera_001)
ob_camera = bpy.data.objects.new('Camera', cam_camera)
ob_room_wall_002 = bpy.data.objects.new('room_wall.002', me_cube_004)
ob_room_wall = bpy.data.objects.new('room_wall', me_cube_002)
ob_room_wall_003 = bpy.data.objects.new('room_wall.003', me_cube_001)
ob_lamp_004 = bpy.data.objects.new('Lamp.004', light_lamp_000)
ob_lamp_000 = bpy.data.objects.new('Lamp.000', light_lamp_005)
ob_lamp_003 = bpy.data.objects.new('Lamp.003', light_lamp_003)
ob_lamp_002 = bpy.data.objects.new('Lamp.002', light_lamp_002)
ob_lamp_001 = bpy.data.objects.new('Lamp.001', light_lamp_001)
ob_room_wall_001 = bpy.data.objects.new('room_wall.001', me_cube_003)
ob_quadrotor_004 = bpy.data.objects.new('Quadrotor.004', me_quadrotor_mesh_004)
ob_quadrotor_002 = bpy.data.objects.new('Quadrotor.002', me_quadrotor_mesh_002)
ob_landingpad = bpy.data.objects.new('landingpad', me_cube)
ob_quadrotor_001 = bpy.data.objects.new('Quadrotor.001', me_quadrotor_mesh_001)
ob_quadrotor = bpy.data.objects.new('Quadrotor', me_quadrotor_mesh)

# ---- transforms, parenting, visibility, modifiers, constraints
ob_plane_001.location = (0.0, 0.5, 0.0)
ob_plane_001.scale = (6.0, 7.5, 1.0)
ob_plane_001.lineart.crease_threshold = 0.0
ob_camera_001.location = (9.218, 2.33, 35.14)
ob_camera_001.rotation_euler = (0.3109, -7.151e-05, -4.515)
ob_camera_001.lineart.crease_threshold = 0.0
ob_camera.location = (28.21, -3.81, 21.24)
ob_camera.rotation_euler = (1.025, 0.005016, 1.392)
ob_camera.lock_rotations_4d = False
ob_camera.empty_display_type = 'ARROWS'
ob_camera.color = (0.0, 0.0, 0.0, 0.0)
ob_camera.display_type = 'WIRE'
ob_camera.lineart.crease_threshold = 0.0
ob_room_wall_002.location = (-6.0, 0.5, 4.0)
ob_room_wall_002.rotation_euler = (0.0, -0.0, 1.571)
ob_room_wall_002.scale = (7.7, 0.1, 4.0)
ob_room_wall_002.lineart.crease_threshold = 0.0
ob_room_wall.location = (0.0, 8.1, 4.0)
ob_room_wall.scale = (6.0, 0.1, 4.0)
ob_room_wall.lineart.crease_threshold = 0.0
ob_room_wall_003.location = (0.0, -7.1, 4.0)
ob_room_wall_003.scale = (6.0, 0.1, 4.0)
ob_room_wall_003.lineart.crease_threshold = 0.0
ob_lamp_004.location = (-5.266, 0.0, 7.0)
ob_lamp_004.rotation_euler = (0.0, -0.429, 0.0)
ob_lamp_004.lock_rotations_4d = False
ob_lamp_004.empty_display_type = 'ARROWS'
ob_lamp_004.color = (0.0, 0.0, 0.0, 0.0)
ob_lamp_004.lineart.crease_threshold = 0.0
ob_lamp_000.location = (6.0, 7.469, 7.0)
ob_lamp_000.rotation_euler = (0.6717, -0.8397, -3.106)
ob_lamp_000.lock_rotations_4d = False
ob_lamp_000.empty_display_type = 'ARROWS'
ob_lamp_000.color = (0.0, 0.0, 0.0, 0.0)
ob_lamp_000.lineart.crease_threshold = 0.0
ob_lamp_003.location = (5.923, -6.053, 7.0)
ob_lamp_003.rotation_euler = (1.069, -0.1893, 0.7625)
ob_lamp_003.lock_rotations_4d = False
ob_lamp_003.empty_display_type = 'ARROWS'
ob_lamp_003.color = (0.0, 0.0, 0.0, 0.0)
ob_lamp_003.lineart.crease_threshold = 0.0
ob_lamp_002.location = (-5.665, 7.81, 7.0)
ob_lamp_002.rotation_euler = (0.6717, -0.8397, -1.597)
ob_lamp_002.lock_rotations_4d = False
ob_lamp_002.empty_display_type = 'ARROWS'
ob_lamp_002.color = (0.0, 0.0, 0.0, 0.0)
ob_lamp_002.lineart.crease_threshold = 0.0
ob_lamp_001.location = (-4.82, -6.266, 7.0)
ob_lamp_001.rotation_euler = (1.024, -0.0, 5.496)
ob_lamp_001.lock_rotations_4d = False
ob_lamp_001.empty_display_type = 'ARROWS'
ob_lamp_001.color = (0.0, 0.0, 0.0, 0.0)
ob_lamp_001.lineart.crease_threshold = 0.0
ob_room_wall_001.location = (6.081, 0.5416, 4.0)
ob_room_wall_001.rotation_euler = (0.0, -0.0, 1.571)
ob_room_wall_001.scale = (7.7, 0.1, 4.0)
ob_room_wall_001.hide_viewport = True
ob_room_wall_001.hide_render = True
ob_room_wall_001.lineart.crease_threshold = 0.0
ob_quadrotor_004.location = (2.316, -5.788, 1.323)
ob_quadrotor_004.rotation_euler = (0.0, 0.432, 3.142)
ob_quadrotor_004.show_axis = True
ob_quadrotor_004.lineart.crease_threshold = 0.0
ob_quadrotor_002.location = (4.017, 6.243, 0.6012)
ob_quadrotor_002.rotation_euler = (0.0, -0.0, 4.712)
ob_quadrotor_002.show_axis = True
ob_quadrotor_002.lineart.crease_threshold = 0.0
ob_landingpad.location = (4.5, 6.5, 0.1061)
ob_landingpad.scale = (1.5, 1.5, 0.1)
ob_landingpad.hide_viewport = True
ob_landingpad.hide_render = True
ob_landingpad.lineart.crease_threshold = 0.0
ob_quadrotor_001.location = (4.82, 7.558, 0.6012)
ob_quadrotor_001.rotation_euler = (0.0, -0.0, 4.712)
ob_quadrotor_001.show_axis = True
ob_quadrotor_001.lineart.crease_threshold = 0.0
ob_quadrotor.location = (0.2935, 3.466, 1.932)
ob_quadrotor.rotation_euler = (-0.2489, -0.1268, 3.142)
ob_quadrotor.show_axis = True
ob_quadrotor.lineart.crease_threshold = 0.0

# ---- collection membership
col_collection_1.objects.link(ob_plane_001)
col_collection_1.objects.link(ob_camera_001)
col_collection_1.objects.link(ob_camera)
col_collection_2.objects.link(ob_room_wall_002)
col_collection_2.objects.link(ob_room_wall)
col_collection_2.objects.link(ob_room_wall_003)
col_collection_3.objects.link(ob_lamp_004)
col_collection_3.objects.link(ob_lamp_000)
col_collection_3.objects.link(ob_lamp_003)
col_collection_3.objects.link(ob_lamp_002)
col_collection_3.objects.link(ob_lamp_001)
col_collection_5.objects.link(ob_room_wall_001)
col_collection_11.objects.link(ob_quadrotor_004)
col_collection_11.objects.link(ob_quadrotor_002)
col_collection_11.objects.link(ob_landingpad)
col_collection_11.objects.link(ob_quadrotor_001)
col_collection_11.objects.link(ob_quadrotor)

# ---- scene / render settings (as saved in the file)
scene.camera = ob_camera
scene.frame_start = 1; scene.frame_end = 250; scene.frame_set(1)
scene.render.engine = 'CYCLES'
scene.render.image_settings.file_format = 'JPEG'
scene.render.resolution_percentage = 50
scene.render.dither_intensity = 0.0
scene.cycles.use_denoising = False
scene.cycles.samples = 2500
scene.cycles.sampling_pattern = 'TABULATED_SOBOL'
scene.cycles.light_sampling_threshold = 0.0
scene.cycles.use_adaptive_sampling = False
scene.cycles.use_light_tree = False
scene.cycles.blur_glossy = 0.0
scene.cycles.pixel_filter_type = 'GAUSSIAN'
scene.cycles.sample_clamp_indirect = 0.0
scene.view_settings.view_transform = 'Standard'
bpy.context.view_layer.update()
